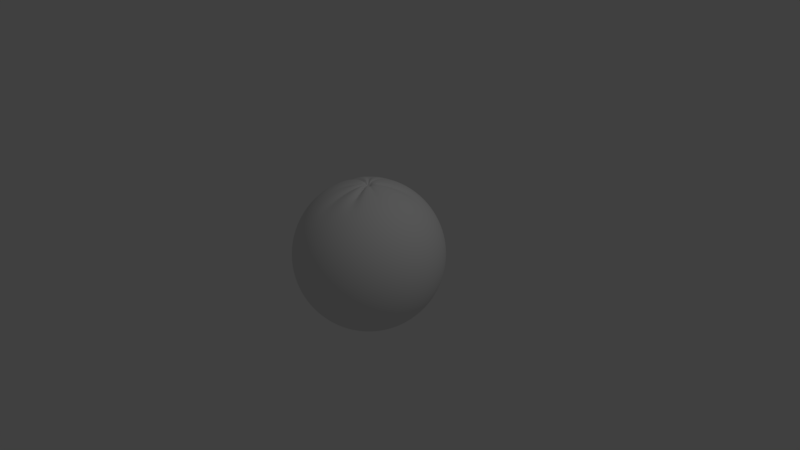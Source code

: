 # Source: Jeruk.blend  (saved by Blender 2.79.0; exported with 4.5.12 LTS)
import bpy
from mathutils import Matrix  # noqa: F401  (used for matrix-valued properties, if any)

bpy.ops.wm.read_factory_settings(use_empty=True)
scene = bpy.context.scene
scene.name = 'Scene'

# ---- collections
col_collection_1 = bpy.data.collections.new('Collection 1'); scene.collection.children.link(col_collection_1)

# ---- materials (node trees are filled in below, after node groups)
mat_material_009 = bpy.data.materials.new('Material.009')
mat_material_009.alpha_threshold = 0.0
mat_material_009.use_transparent_shadow = False
mat_material_009.roughness = 0.5

# ---- material node trees

# ---- world
world_world = bpy.data.worlds.new('World'); scene.world = world_world
world_world.color = (0.05088, 0.05088, 0.05088)
world_world.use_sun_shadow = False
world_world.sun_shadow_jitter_overblur = 0.0
world_world.cycles.sampling_method = 'MANUAL'

# ---- cameras
cam_camera = bpy.data.cameras.new('Camera')
cam_camera.clip_end = 100.0
cam_camera.lens = 35.0
cam_camera.sensor_width = 32.0
cam_camera.sensor_height = 18.0
cam_camera.ortho_scale = 7.314
cam_camera.dof.focus_distance = 0.0
cam_camera.dof.aperture_fstop = 128.0

# ---- lights
light_lamp = bpy.data.lights.new('Lamp', 'POINT')
light_lamp.transmission_factor = 0.0
light_lamp.cutoff_distance = 30.0
light_lamp.energy = 100.0
light_lamp.shadow_buffer_clip_start = 1.001
light_lamp.shadow_soft_size = 0.1
light_lamp.shadow_maximum_resolution = 0.006
light_lamp.use_absolute_resolution = True

# ---- meshes
me_sphere = bpy.data.meshes.new('Sphere')
me_sphere.from_pydata([(0.0, 0.1951, 0.9814), (0.0, 0.3827, 0.9239), (0.0, 0.5556, 0.8315), (0.0, 0.7071, 0.7071), (0.0, 0.8315, 0.5556), (0.0, 0.9239, 0.3827), (0.0, 0.9808, 0.1951), (0.0, 1.0, 7.55e-08), (0.0, 0.9808, -0.1951), (0.0, 0.5556, -0.8315), (0.03806, 0.1913, 0.9814), (0.07466, 0.3753, 0.9239), (0.1084, 0.5449, 0.8315), (0.1379, 0.6935, 0.7071), (0.1622, 0.8155, 0.5556), (0.1802, 0.9061, 0.3827), (0.1913, 0.9619, 0.1951), (0.1951, 0.9808, 7.55e-08), (0.1913, 0.9619, -0.1951), (0.1802, 0.9061, -0.3827), (0.1622, 0.8155, -0.5556), (0.1379, 0.6935, -0.7071), (0.1084, 0.5449, -0.8315), (0.07466, 0.3753, -0.9239), (0.03806, 0.1913, -0.9808), (0.07466, 0.1802, 0.9814), (0.1464, 0.3536, 0.9239), (0.2126, 0.5133, 0.8315), (0.2706, 0.6533, 0.7071), (0.3182, 0.7682, 0.5556), (0.3536, 0.8536, 0.3827), (0.3753, 0.9061, 0.1951), (0.3827, 0.9239, 7.55e-08), (0.3753, 0.9061, -0.1951), (0.3536, 0.8536, -0.3827), (0.3182, 0.7682, -0.5556), (0.2706, 0.6533, -0.7071), (0.2126, 0.5133, -0.8315), (0.1464, 0.3536, -0.9239), (0.07466, 0.1802, -0.9808), (0.1084, 0.1622, 0.9814), (0.2126, 0.3182, 0.9239), (0.3087, 0.4619, 0.8315), (0.3928, 0.5879, 0.7071), (0.4619, 0.6913, 0.5556), (0.5133, 0.7682, 0.3827), (0.5449, 0.8155, 0.1951), (0.5556, 0.8315, 7.55e-08), (0.5449, 0.8155, -0.1951), (0.5133, 0.7682, -0.3827), (0.4619, 0.6913, -0.5556), (0.3928, 0.5879, -0.7071), (0.3087, 0.4619, -0.8315), (0.2126, 0.3182, -0.9239), (0.1084, 0.1622, -0.9808), (0.1379, 0.1379, 0.9584), (0.2706, 0.2706, 0.9009), (0.3928, 0.3928, 0.8085), (0.5, 0.5, 0.7071), (0.5879, 0.5879, 0.5556), (0.6533, 0.6533, 0.3827), (0.6935, 0.6935, 0.1951), (0.7071, 0.7071, 7.55e-08), (0.6935, 0.6935, -0.1951), (0.6533, 0.6533, -0.3827), (0.5879, 0.5879, -0.5556), (0.5, 0.5, -0.7071), (0.3928, 0.3928, -0.8315), (0.2706, 0.2706, -0.9239), (0.1379, 0.1379, -0.9808), (0.1622, 0.1084, 0.9814), (0.3182, 0.2126, 0.9239), (0.4619, 0.3087, 0.8315), (0.5879, 0.3928, 0.7071), (0.6913, 0.4619, 0.5556), (0.7682, 0.5133, 0.3827), (0.8155, 0.5449, 0.1951), (0.8315, 0.5556, 7.55e-08), (0.8155, 0.5449, -0.1951), (0.7682, 0.5133, -0.3827), (0.6913, 0.4619, -0.5556), (0.5879, 0.3928, -0.7071), (0.4619, 0.3087, -0.8315), (0.3182, 0.2126, -0.9239), (0.1622, 0.1084, -0.9808), (0.1802, 0.07466, 0.9814), (0.3536, 0.1464, 0.9239), (0.5133, 0.2126, 0.8315), (0.6533, 0.2706, 0.7071), (0.7682, 0.3182, 0.5556), (0.8536, 0.3536, 0.3827), (0.9061, 0.3753, 0.1951), (0.9239, 0.3827, 7.55e-08), (0.9061, 0.3753, -0.1951), (0.8536, 0.3536, -0.3827), (0.7682, 0.3182, -0.5556), (0.6533, 0.2706, -0.7071), (0.5133, 0.2126, -0.8315), (0.3536, 0.1464, -0.9239), (0.1802, 0.07466, -0.9808), (0.1913, 0.03806, 0.9814), (0.3753, 0.07466, 0.9239), (0.5449, 0.1084, 0.8315), (0.6935, 0.1379, 0.7071), (0.8155, 0.1622, 0.5556), (0.9061, 0.1802, 0.3827), (0.9619, 0.1913, 0.1951), (0.9808, 0.1951, 7.55e-08), (0.9619, 0.1913, -0.1951), (0.9061, 0.1802, -0.3827), (0.8155, 0.1622, -0.5556), (0.6935, 0.1379, -0.7071), (0.5449, 0.1084, -0.8315), (0.3753, 0.07466, -0.9239), (0.1913, 0.03806, -0.9808), (0.1951, -3.266e-07, 0.9814), (0.3827, -3.192e-07, 0.9239), (0.5556, -3.117e-07, 0.8315), (0.7071, -3.192e-07, 0.7071), (0.8315, -3.341e-07, 0.5556), (0.9239, -2.745e-07, 0.3827), (0.9808, -3.937e-07, 0.1951), (1.0, -3.788e-07, 7.55e-08), (0.9808, -3.937e-07, -0.1951), (0.9239, -2.298e-07, -0.3827), (0.8315, -3.341e-07, -0.5556), (0.7071, -3.192e-07, -0.7071), (0.5556, -3.415e-07, -0.8315), (0.3827, -3.043e-07, -0.9239), (0.1951, -3.08e-07, -0.9808), (0.1913, -0.03806, 0.9814), (0.3753, -0.07466, 0.9239), (0.5449, -0.1084, 0.8315), (0.6935, -0.138, 0.7071), (0.8155, -0.1622, 0.5556), (0.9061, -0.1802, 0.3827), (0.9619, -0.1913, 0.1951), (0.9808, -0.1951, 7.55e-08), (0.9619, -0.1913, -0.1951), (0.9061, -0.1802, -0.3827), (0.8155, -0.1622, -0.5556), (0.6935, -0.138, -0.7071), (0.5449, -0.1084, -0.8315), (0.3753, -0.07466, -0.9239), (0.1913, -0.03806, -0.9808), (0.1802, -0.07466, 0.9703), (0.3536, -0.1464, 0.9239), (0.5133, -0.2126, 0.8315), (0.6533, -0.2706, 0.7071), (0.7682, -0.3182, 0.5556), (0.8536, -0.3536, 0.3827), (0.9061, -0.3753, 0.1951), (0.9239, -0.3827, 7.55e-08), (0.9061, -0.3753, -0.1951), (0.8536, -0.3536, -0.3827), (0.7682, -0.3182, -0.5556), (0.6533, -0.2706, -0.7071), (0.5133, -0.2126, -0.8315), (0.3536, -0.1464, -0.9239), (0.1802, -0.07466, -0.9808), (0.1622, -0.1084, 0.9814), (0.3182, -0.2126, 0.9239), (0.4619, -0.3087, 0.8315), (0.5879, -0.3928, 0.7071), (0.6913, -0.4619, 0.5556), (0.7682, -0.5133, 0.3827), (0.8155, -0.5449, 0.1951), (0.8315, -0.5556, 7.55e-08), (0.8155, -0.5449, -0.1951), (0.7682, -0.5133, -0.3827), (0.6913, -0.4619, -0.5556), (0.5879, -0.3928, -0.7071), (0.4619, -0.3087, -0.8315), (0.3182, -0.2126, -0.9239), (0.1622, -0.1084, -0.9808), (0.1379, -0.138, 0.9814), (0.2706, -0.2706, 0.9239), (0.3928, -0.3928, 0.8315), (0.5, -0.5, 0.7071), (0.5879, -0.5879, 0.5556), (0.6533, -0.6533, 0.3827), (0.6935, -0.6935, 0.1951), (0.7071, -0.7071, 7.55e-08), (0.6935, -0.6935, -0.1951), (0.6533, -0.6533, -0.3827), (0.5879, -0.5879, -0.5556), (0.5, -0.5, -0.7071), (0.3928, -0.3928, -0.8315), (0.2706, -0.2706, -0.9239), (0.1379, -0.138, -0.9808), (0.1084, -0.1622, 0.9814), (0.2126, -0.3182, 0.9239), (0.3087, -0.4619, 0.8315), (0.3928, -0.5879, 0.7071), (0.4619, -0.6913, 0.5556), (0.5133, -0.7682, 0.3827), (0.5449, -0.8155, 0.1951), (0.5556, -0.8315, 7.55e-08), (0.5449, -0.8155, -0.1951), (0.5133, -0.7682, -0.3827), (0.4619, -0.6913, -0.5556), (0.3928, -0.5879, -0.7071), (0.3087, -0.4619, -0.8315), (0.2126, -0.3182, -0.9239), (0.1084, -0.1622, -0.9808), (0.0, -3.258e-07, -1.0), (0.07466, -0.1802, 0.9463), (0.1464, -0.3536, 0.8888), (0.2126, -0.5133, 0.8315), (0.2706, -0.6533, 0.7071), (0.3182, -0.7682, 0.5556), (0.3536, -0.8536, 0.3827), (0.3753, -0.9061, 0.1951), (0.3827, -0.9239, 7.55e-08), (0.3753, -0.9061, -0.1951), (0.3536, -0.8536, -0.3827), (0.3182, -0.7682, -0.5556), (0.2706, -0.6533, -0.7071), (0.2126, -0.5133, -0.8315), (0.1464, -0.3536, -0.9239), (0.07466, -0.1802, -0.9808), (0.03806, -0.1913, 0.9814), (0.07466, -0.3753, 0.9239), (0.1084, -0.5449, 0.8315), (0.1379, -0.6935, 0.7071), (0.1622, -0.8155, 0.5556), (0.1802, -0.9061, 0.3827), (0.1913, -0.9619, 0.1951), (0.1951, -0.9808, 7.55e-08), (0.1913, -0.9619, -0.1951), (0.1802, -0.9061, -0.3827), (0.1622, -0.8155, -0.5556), (0.1379, -0.6935, -0.7071), (0.1084, -0.5449, -0.8315), (0.07466, -0.3753, -0.9239), (0.03806, -0.1913, -0.9808), (-7.212e-09, -0.1951, 0.9814), (4.122e-08, -0.3827, 0.9239), (2.632e-08, -0.5556, 0.8315), (-2.584e-08, -0.7071, 0.7071), (-8.544e-08, -0.8315, 0.5556), (6.357e-08, -0.9239, 0.3827), (-8.544e-08, -0.9808, 0.1951), (-1.003e-07, -1.0, 7.55e-08), (-8.544e-08, -0.9808, -0.1951), (6.357e-08, -0.9239, -0.3827), (-8.544e-08, -0.8315, -0.5556), (-2.584e-08, -0.7071, -0.7071), (-1.094e-08, -0.5556, -0.8315), (3.964e-09, -0.3827, -0.9239), (3.964e-09, -0.1951, -0.9808), (-0.03806, -0.1913, 0.9579), (-0.07466, -0.3753, 0.9004), (-0.1084, -0.5449, 0.808), (-0.1379, -0.6935, 0.7071), (-0.1622, -0.8155, 0.5556), (-0.1802, -0.9061, 0.3827), (-0.1913, -0.9619, 0.1951), (-0.1951, -0.9808, 7.55e-08), (-0.1913, -0.9619, -0.1951), (-0.1802, -0.9061, -0.3827), (-0.1622, -0.8155, -0.5556), (-0.1379, -0.6935, -0.7071), (-0.1084, -0.5449, -0.8315), (-0.07466, -0.3753, -0.9239), (-0.03806, -0.1913, -0.9808), (-0.07466, -0.1802, 0.9814), (-0.1464, -0.3536, 0.9239), (-0.2126, -0.5133, 0.8315), (-0.2706, -0.6533, 0.7071), (-0.3182, -0.7682, 0.5556), (-0.3536, -0.8536, 0.3827), (-0.3753, -0.9061, 0.1951), (-0.3827, -0.9239, 7.55e-08), (-0.3753, -0.9061, -0.1951), (-0.3536, -0.8536, -0.3827), (-0.3182, -0.7682, -0.5556), (-0.2706, -0.6533, -0.7071), (-0.2126, -0.5133, -0.8315), (-0.1464, -0.3536, -0.9239), (-0.07466, -0.1802, -0.9808), (-0.1084, -0.1622, 0.9814), (-0.2126, -0.3182, 0.9239), (-0.3087, -0.4619, 0.8315), (-0.3928, -0.5879, 0.7071), (-0.4619, -0.6913, 0.5556), (-0.5133, -0.7682, 0.3827), (-0.5449, -0.8155, 0.1951), (-0.5556, -0.8315, 7.55e-08), (-0.5449, -0.8155, -0.1951), (-0.5133, -0.7682, -0.3827), (-0.4619, -0.6913, -0.5556), (-0.3928, -0.5879, -0.7071), (-0.3087, -0.4619, -0.8315), (-0.2126, -0.3182, -0.9239), (-0.1084, -0.1622, -0.9808), (-0.1379, -0.138, 0.9568), (-0.2706, -0.2706, 0.9239), (-0.3928, -0.3928, 0.8315), (-0.5, -0.5, 0.7071), (-0.5879, -0.5879, 0.5556), (-0.6533, -0.6533, 0.3827), (-0.6935, -0.6935, 0.1951), (-0.7071, -0.7071, 7.55e-08), (-0.6935, -0.6935, -0.1951), (-0.6533, -0.6533, -0.3827), (-0.5879, -0.5879, -0.5556), (-0.5, -0.5, -0.7071), (-0.3928, -0.3928, -0.8315), (-0.2706, -0.2706, -0.9239), (-0.1379, -0.1379, -0.9808), (-0.1622, -0.1084, 0.9814), (-0.3182, -0.2126, 0.9239), (-0.4619, -0.3087, 0.8315), (-0.5879, -0.3928, 0.7071), (-0.6913, -0.4619, 0.5556), (-0.7682, -0.5133, 0.3827), (-0.8155, -0.5449, 0.1951), (-0.8315, -0.5556, 7.55e-08), (-0.8155, -0.5449, -0.1951), (-0.7682, -0.5133, -0.3827), (-0.6913, -0.4619, -0.5556), (-0.5879, -0.3928, -0.7071), (-0.4619, -0.3087, -0.8315), (-0.3182, -0.2126, -0.9239), (-0.1622, -0.1084, -0.9808), (-0.1802, -0.07466, 0.9814), (-0.3536, -0.1464, 0.9239), (-0.5133, -0.2126, 0.8315), (-0.6533, -0.2706, 0.7071), (-0.7682, -0.3182, 0.5556), (-0.8536, -0.3536, 0.3827), (-0.9061, -0.3753, 0.1951), (-0.9239, -0.3827, 7.55e-08), (-0.9061, -0.3753, -0.1951), (-0.8536, -0.3536, -0.3827), (-0.7682, -0.3182, -0.5556), (-0.6533, -0.2706, -0.7071), (-0.5133, -0.2126, -0.8315), (-0.3536, -0.1464, -0.9239), (-0.1802, -0.07466, -0.9808), (-0.1913, -0.03806, 0.9814), (-0.3753, -0.07466, 0.9239), (-0.5449, -0.1084, 0.8315), (-0.6935, -0.1379, 0.7071), (-0.8155, -0.1622, 0.5556), (-0.9061, -0.1802, 0.3827), (-0.9619, -0.1913, 0.1951), (-0.9808, -0.1951, 7.55e-08), (-0.9619, -0.1913, -0.1951), (-0.9061, -0.1802, -0.3827), (-0.8155, -0.1622, -0.5556), (-0.6935, -0.1379, -0.7071), (-0.5449, -0.1084, -0.8315), (-0.3753, -0.07466, -0.9239), (-0.1913, -0.03806, -0.9808), (-0.1951, -3.117e-07, 0.9814), (-0.3827, -2.819e-07, 0.9239), (-0.5556, -2.819e-07, 0.8315), (-0.7071, -1.851e-07, 0.7071), (-0.8315, -1.404e-07, 0.5556), (-0.9239, -3.192e-07, 0.3827), (-0.9808, -9.567e-08, 0.1951), (-1.0, -1.404e-07, 7.55e-08), (-0.9808, -9.567e-08, -0.1951), (-0.9239, -3.192e-07, -0.3827), (-0.8315, -1.404e-07, -0.5556), (-0.7071, -1.851e-07, -0.7071), (-0.5556, -2.596e-07, -0.8315), (-0.3827, -2.521e-07, -0.9239), (-0.1951, -3.155e-07, -0.9808), (-0.1913, 0.03806, 0.9591), (-0.3753, 0.07466, 0.9016), (-0.5449, 0.1084, 0.8092), (-0.6935, 0.1379, 0.7071), (-0.8155, 0.1622, 0.5556), (-0.9061, 0.1802, 0.3827), (-0.9619, 0.1913, 0.1951), (-0.9808, 0.1951, 7.55e-08), (-0.9619, 0.1913, -0.1951), (-0.9061, 0.1802, -0.3827), (-0.8155, 0.1622, -0.5556), (-0.6935, 0.1379, -0.7071), (-0.5449, 0.1084, -0.8315), (-0.3753, 0.07466, -0.9239), (-0.1913, 0.03806, -0.9808), (-0.1802, 0.07466, 0.9814), (-0.3536, 0.1464, 0.9239), (-0.5133, 0.2126, 0.8315), (-0.6533, 0.2706, 0.7071), (-0.7682, 0.3182, 0.5556), (-0.8536, 0.3536, 0.3827), (-0.9061, 0.3753, 0.1951), (-0.9239, 0.3827, 7.55e-08), (-0.9061, 0.3753, -0.1951), (-0.8536, 0.3536, -0.3827), (-0.7682, 0.3182, -0.5556), (-0.6533, 0.2706, -0.7071), (-0.5133, 0.2126, -0.8315), (-0.3536, 0.1464, -0.9239), (-0.1802, 0.07466, -0.9808), (-0.1622, 0.1084, 0.9814), (-0.3182, 0.2126, 0.9239), (-0.4619, 0.3087, 0.8315), (-0.5879, 0.3928, 0.7071), (-0.6913, 0.4619, 0.5556), (-0.7682, 0.5133, 0.3827), (-0.8155, 0.5449, 0.1951), (-0.8315, 0.5556, 7.55e-08), (-0.8155, 0.5449, -0.1951), (-0.7682, 0.5133, -0.3827), (-0.6913, 0.4619, -0.5556), (-0.5879, 0.3928, -0.7071), (-0.4619, 0.3087, -0.8315), (-0.3182, 0.2126, -0.9239), (-0.1622, 0.1084, -0.9808), (-0.1379, 0.1379, 0.9583), (-0.2706, 0.2706, 0.9239), (-0.3928, 0.3928, 0.8315), (-0.5, 0.5, 0.7071), (-0.5879, 0.5879, 0.5556), (-0.6533, 0.6533, 0.3827), (-0.6935, 0.6935, 0.1951), (-0.7071, 0.7071, 7.55e-08), (-0.6935, 0.6935, -0.1951), (-0.6533, 0.6533, -0.3827), (-0.5879, 0.5879, -0.5556), (-0.5, 0.5, -0.7071), (-0.3928, 0.3928, -0.8315), (-0.2706, 0.2706, -0.9239), (-0.1379, 0.1379, -0.9808), (-0.1084, 0.1622, 0.9814), (-0.2126, 0.3182, 0.9239), (-0.3087, 0.4619, 0.8315), (-0.3928, 0.5879, 0.7071), (-0.4619, 0.6913, 0.5556), (-0.5133, 0.7682, 0.3827), (-0.5449, 0.8155, 0.1951), (-0.5556, 0.8315, 7.55e-08), (-0.5449, 0.8155, -0.1951), (-0.5133, 0.7682, -0.3827), (-0.4619, 0.6913, -0.5556), (-0.3928, 0.5879, -0.7071), (-0.3087, 0.4619, -0.8315), (-0.2126, 0.3182, -0.9239), (-0.1084, 0.1622, -0.9808), (-0.07466, 0.1802, 0.9814), (-0.1464, 0.3536, 0.9239), (-0.2126, 0.5133, 0.8315), (-0.2706, 0.6533, 0.7071), (-0.3182, 0.7682, 0.5556), (-0.3536, 0.8536, 0.3827), (-0.3753, 0.9061, 0.1951), (-0.3827, 0.9239, 7.55e-08), (-0.3753, 0.9061, -0.1951), (-0.3536, 0.8536, -0.3827), (-0.3182, 0.7682, -0.5556), (-0.2706, 0.6533, -0.7071), (-0.2126, 0.5133, -0.8315), (-0.1464, 0.3536, -0.9239), (-0.07466, 0.1802, -0.9808), (-0.03806, 0.1913, 0.9748), (-0.07466, 0.3753, 0.9173), (-0.1084, 0.5449, 0.8315), (-0.1379, 0.6935, 0.7071), (-0.1622, 0.8155, 0.5556), (-0.1802, 0.9061, 0.3827), (-0.1913, 0.9619, 0.1951), (-0.1951, 0.9808, 7.55e-08), (-0.1913, 0.9619, -0.1951), (-0.1802, 0.9061, -0.3827), (-0.1622, 0.8155, -0.5556), (-0.1379, 0.6935, -0.7071), (-0.1084, 0.5449, -0.8315), (-0.07466, 0.3753, -0.9239), (-0.03806, 0.1913, -0.9808), (6.357e-08, 0.9239, -0.3827), (2.722e-07, 0.8315, -0.5556), (1.53e-07, 0.7071, -0.7071), (7.847e-08, 0.3827, -0.9239), (1.514e-08, 0.1951, -0.9808), (2.789e-08, 0.04666, 0.9961), (0.009104, 0.04577, 0.9961), (0.01786, 0.04311, 0.9961), (0.02593, 0.0388, 0.9961), (0.033, 0.033, 0.9731), (0.0388, 0.02592, 0.9961), (0.04311, 0.01786, 0.9961), (0.04577, 0.009103, 0.9961), (0.04666, -3.183e-07, 0.9961), (0.04577, -0.009104, 0.9961), (0.04311, -0.01786, 0.9851), (0.0388, -0.02593, 0.9961), (0.033, -0.033, 0.9961), (0.02593, -0.0388, 0.9961), (0.01786, -0.04311, 0.9611), (0.009104, -0.04577, 0.9961), (2.616e-08, -0.04666, 0.9961), (-0.009104, -0.04577, 0.9726), (-0.01786, -0.04311, 0.9961), (-0.02593, -0.0388, 0.9961), (-0.033, -0.033, 0.9716), (-0.0388, -0.02593, 0.9961), (-0.04311, -0.01786, 0.9961), (-0.04577, -0.009104, 0.9961), (-0.04666, -3.148e-07, 0.9961), (-0.04577, 0.009103, 0.9738), (-0.04311, 0.01786, 0.9961), (-0.0388, 0.02592, 0.9961), (-0.033, 0.033, 0.973), (-0.02593, 0.0388, 0.9961), (-0.01786, 0.04311, 0.9961), (-0.009104, 0.04577, 0.9854), (2.991e-08, 0.02755, 0.9196), (0.005374, 0.02702, 0.9196), (0.01054, 0.02545, 0.9196), (0.0153, 0.0229, 0.9196), (0.01948, 0.01948, 0.9196), (0.0229, 0.0153, 0.9196), (0.02545, 0.01054, 0.9196), (0.02702, 0.005374, 0.9196), (0.02755, -3.195e-07, 0.9196), (0.02702, -0.005374, 0.9196), (0.02545, -0.01054, 0.9196), (0.0229, -0.0153, 0.9196), (0.01948, -0.01948, 0.9196), (0.0153, -0.0229, 0.9196), (0.01054, -0.02545, 0.9196), (0.005374, -0.02702, 0.9196), (2.889e-08, -0.02755, 0.9196), (-0.005374, -0.02702, 0.9196), (-0.01054, -0.02545, 0.9196), (-0.0153, -0.0229, 0.9196), (-2.622e-09, -3.519e-07, 0.9196), (-0.01948, -0.01948, 0.9196), (-0.0229, -0.0153, 0.9196), (-0.02545, -0.01054, 0.9196), (-0.02702, -0.005374, 0.9196), (-0.02755, -3.174e-07, 0.9196), (-0.02702, 0.005374, 0.9196), (-0.02545, 0.01054, 0.9196), (-0.0229, 0.0153, 0.9196), (-0.01948, 0.01948, 0.9196), (-0.0153, 0.0229, 0.9196), (-0.01054, 0.02545, 0.9196), (-0.005374, 0.02702, 0.9196)], [], [(476, 8, 18, 19), (2, 1, 11, 12), (477, 476, 19, 20), (3, 2, 12, 13), (478, 477, 20, 21), (4, 3, 13, 14), (9, 478, 21, 22), (5, 4, 14, 15), (479, 9, 22, 23), (6, 5, 15, 16), (480, 479, 23, 24), (7, 6, 16, 17), (461, 446, 511, 512), (205, 480, 24), (8, 7, 17, 18), (1, 0, 10, 11), (18, 17, 32, 33), (11, 10, 25, 26), (19, 18, 33, 34), (12, 11, 26, 27), (20, 19, 34, 35), (13, 12, 27, 28), (21, 20, 35, 36), (14, 13, 28, 29), (22, 21, 36, 37), (15, 14, 29, 30), (23, 22, 37, 38), (16, 15, 30, 31), (24, 23, 38, 39), (17, 16, 31, 32), (100, 85, 487, 488), (205, 24, 39), (37, 36, 51, 52), (30, 29, 44, 45), (38, 37, 52, 53), (31, 30, 45, 46), (39, 38, 53, 54), (32, 31, 46, 47), (25, 10, 482, 483), (205, 39, 54), (33, 32, 47, 48), (26, 25, 40, 41), (34, 33, 48, 49), (27, 26, 41, 42), (35, 34, 49, 50), (28, 27, 42, 43), (36, 35, 50, 51), (29, 28, 43, 44), (41, 40, 55, 56), (49, 48, 63, 64), (42, 41, 56, 57), (50, 49, 64, 65), (43, 42, 57, 58), (51, 50, 65, 66), (44, 43, 58, 59), (52, 51, 66, 67), (45, 44, 59, 60), (53, 52, 67, 68), (46, 45, 60, 61), (54, 53, 68, 69), (47, 46, 61, 62), (311, 296, 501, 502), (205, 54, 69), (48, 47, 62, 63), (60, 59, 74, 75), (68, 67, 82, 83), (61, 60, 75, 76), (69, 68, 83, 84), (62, 61, 76, 77), (266, 251, 498, 499), (205, 69, 84), (63, 62, 77, 78), (56, 55, 70, 71), (64, 63, 78, 79), (57, 56, 71, 72), (65, 64, 79, 80), (58, 57, 72, 73), (66, 65, 80, 81), (59, 58, 73, 74), (67, 66, 81, 82), (79, 78, 93, 94), (72, 71, 86, 87), (80, 79, 94, 95), (73, 72, 87, 88), (81, 80, 95, 96), (74, 73, 88, 89), (82, 81, 96, 97), (75, 74, 89, 90), (83, 82, 97, 98), (76, 75, 90, 91), (84, 83, 98, 99), (77, 76, 91, 92), (145, 130, 490, 491), (205, 84, 99), (78, 77, 92, 93), (71, 70, 85, 86), (98, 97, 112, 113), (91, 90, 105, 106), (99, 98, 113, 114), (92, 91, 106, 107), (431, 416, 509, 510), (205, 99, 114), (93, 92, 107, 108), (86, 85, 100, 101), (94, 93, 108, 109), (87, 86, 101, 102), (95, 94, 109, 110), (88, 87, 102, 103), (96, 95, 110, 111), (89, 88, 103, 104), (97, 96, 111, 112), (90, 89, 104, 105), (110, 109, 124, 125), (103, 102, 117, 118), (111, 110, 125, 126), (104, 103, 118, 119), (112, 111, 126, 127), (105, 104, 119, 120), (113, 112, 127, 128), (106, 105, 120, 121), (114, 113, 128, 129), (107, 106, 121, 122), (70, 55, 485, 486), (205, 114, 129), (108, 107, 122, 123), (101, 100, 115, 116), (109, 108, 123, 124), (102, 101, 116, 117), (129, 128, 143, 144), (122, 121, 136, 137), (236, 221, 496, 497), (205, 129, 144), (123, 122, 137, 138), (116, 115, 130, 131), (124, 123, 138, 139), (117, 116, 131, 132), (125, 124, 139, 140), (118, 117, 132, 133), (126, 125, 140, 141), (119, 118, 133, 134), (127, 126, 141, 142), (120, 119, 134, 135), (128, 127, 142, 143), (121, 120, 135, 136), (133, 132, 147, 148), (141, 140, 155, 156), (134, 133, 148, 149), (142, 141, 156, 157), (135, 134, 149, 150), (143, 142, 157, 158), (136, 135, 150, 151), (144, 143, 158, 159), (137, 136, 151, 152), (356, 341, 504, 505), (205, 144, 159), (138, 137, 152, 153), (131, 130, 145, 146), (139, 138, 153, 154), (132, 131, 146, 147), (140, 139, 154, 155), (152, 151, 166, 167), (10, 0, 481, 482), (205, 159, 174), (153, 152, 167, 168), (146, 145, 160, 161), (154, 153, 168, 169), (147, 146, 161, 162), (155, 154, 169, 170), (148, 147, 162, 163), (156, 155, 170, 171), (149, 148, 163, 164), (157, 156, 171, 172), (150, 149, 164, 165), (158, 157, 172, 173), (151, 150, 165, 166), (159, 158, 173, 174), (171, 170, 185, 186), (164, 163, 178, 179), (172, 171, 186, 187), (165, 164, 179, 180), (173, 172, 187, 188), (166, 165, 180, 181), (174, 173, 188, 189), (167, 166, 181, 182), (115, 100, 488, 489), (205, 174, 189), (168, 167, 182, 183), (161, 160, 175, 176), (169, 168, 183, 184), (162, 161, 176, 177), (170, 169, 184, 185), (163, 162, 177, 178), (190, 175, 493, 494), (205, 189, 204), (183, 182, 197, 198), (176, 175, 190, 191), (184, 183, 198, 199), (177, 176, 191, 192), (185, 184, 199, 200), (178, 177, 192, 193), (186, 185, 200, 201), (179, 178, 193, 194), (187, 186, 201, 202), (180, 179, 194, 195), (188, 187, 202, 203), (181, 180, 195, 196), (189, 188, 203, 204), (182, 181, 196, 197), (194, 193, 209, 210), (202, 201, 217, 218), (195, 194, 210, 211), (203, 202, 218, 219), (196, 195, 211, 212), (204, 203, 219, 220), (197, 196, 212, 213), (401, 386, 507, 508), (205, 204, 220), (198, 197, 213, 214), (191, 190, 206, 207), (199, 198, 214, 215), (192, 191, 207, 208), (200, 199, 215, 216), (193, 192, 208, 209), (201, 200, 216, 217), (214, 213, 228, 229), (207, 206, 221, 222), (215, 214, 229, 230), (208, 207, 222, 223), (216, 215, 230, 231), (209, 208, 223, 224), (217, 216, 231, 232), (210, 209, 224, 225), (218, 217, 232, 233), (211, 210, 225, 226), (219, 218, 233, 234), (212, 211, 226, 227), (220, 219, 234, 235), (213, 212, 227, 228), (281, 266, 499, 500), (205, 220, 235), (233, 232, 247, 248), (226, 225, 240, 241), (234, 233, 248, 249), (227, 226, 241, 242), (235, 234, 249, 250), (228, 227, 242, 243), (446, 431, 510, 511), (205, 235, 250), (229, 228, 243, 244), (222, 221, 236, 237), (230, 229, 244, 245), (223, 222, 237, 238), (231, 230, 245, 246), (224, 223, 238, 239), (232, 231, 246, 247), (225, 224, 239, 240), (245, 244, 259, 260), (238, 237, 252, 253), (246, 245, 260, 261), (239, 238, 253, 254), (247, 246, 261, 262), (240, 239, 254, 255), (248, 247, 262, 263), (241, 240, 255, 256), (249, 248, 263, 264), (242, 241, 256, 257), (250, 249, 264, 265), (243, 242, 257, 258), (40, 25, 483, 484), (205, 250, 265), (244, 243, 258, 259), (237, 236, 251, 252), (264, 263, 278, 279), (257, 256, 271, 272), (265, 264, 279, 280), (258, 257, 272, 273), (326, 311, 502, 503), (205, 265, 280), (259, 258, 273, 274), (252, 251, 266, 267), (260, 259, 274, 275), (253, 252, 267, 268), (261, 260, 275, 276), (254, 253, 268, 269), (262, 261, 276, 277), (255, 254, 269, 270), (263, 262, 277, 278), (256, 255, 270, 271), (268, 267, 282, 283), (276, 275, 290, 291), (269, 268, 283, 284), (277, 276, 291, 292), (270, 269, 284, 285), (278, 277, 292, 293), (271, 270, 285, 286), (279, 278, 293, 294), (272, 271, 286, 287), (280, 279, 294, 295), (273, 272, 287, 288), (206, 190, 494, 495), (205, 280, 295), (274, 273, 288, 289), (267, 266, 281, 282), (275, 274, 289, 290), (287, 286, 301, 302), (295, 294, 309, 310), (288, 287, 302, 303), (85, 70, 486, 487), (205, 295, 310), (289, 288, 303, 304), (282, 281, 296, 297), (290, 289, 304, 305), (283, 282, 297, 298), (291, 290, 305, 306), (284, 283, 298, 299), (292, 291, 306, 307), (285, 284, 299, 300), (293, 292, 307, 308), (286, 285, 300, 301), (294, 293, 308, 309), (306, 305, 320, 321), (299, 298, 313, 314), (307, 306, 321, 322), (300, 299, 314, 315), (308, 307, 322, 323), (301, 300, 315, 316), (309, 308, 323, 324), (302, 301, 316, 317), (310, 309, 324, 325), (303, 302, 317, 318), (371, 356, 505, 506), (205, 310, 325), (304, 303, 318, 319), (297, 296, 311, 312), (305, 304, 319, 320), (298, 297, 312, 313), (325, 324, 339, 340), (318, 317, 332, 333), (160, 145, 491, 492), (205, 325, 340), (319, 318, 333, 334), (312, 311, 326, 327), (320, 319, 334, 335), (313, 312, 327, 328), (321, 320, 335, 336), (314, 313, 328, 329), (322, 321, 336, 337), (315, 314, 329, 330), (323, 322, 337, 338), (316, 315, 330, 331), (324, 323, 338, 339), (317, 316, 331, 332), (329, 328, 343, 344), (337, 336, 351, 352), (330, 329, 344, 345), (338, 337, 352, 353), (331, 330, 345, 346), (339, 338, 353, 354), (332, 331, 346, 347), (340, 339, 354, 355), (333, 332, 347, 348), (251, 236, 497, 498), (205, 340, 355), (334, 333, 348, 349), (327, 326, 341, 342), (335, 334, 349, 350), (328, 327, 342, 343), (336, 335, 350, 351), (348, 347, 362, 363), (416, 401, 508, 509), (205, 355, 370), (349, 348, 363, 364), (342, 341, 356, 357), (350, 349, 364, 365), (343, 342, 357, 358), (351, 350, 365, 366), (344, 343, 358, 359), (352, 351, 366, 367), (345, 344, 359, 360), (353, 352, 367, 368), (346, 345, 360, 361), (354, 353, 368, 369), (347, 346, 361, 362), (355, 354, 369, 370), (367, 366, 381, 382), (360, 359, 374, 375), (368, 367, 382, 383), (361, 360, 375, 376), (369, 368, 383, 384), (362, 361, 376, 377), (370, 369, 384, 385), (363, 362, 377, 378), (296, 281, 500, 501), (205, 370, 385), (364, 363, 378, 379), (357, 356, 371, 372), (365, 364, 379, 380), (358, 357, 372, 373), (366, 365, 380, 381), (359, 358, 373, 374), (205, 385, 400), (379, 378, 393, 394), (372, 371, 386, 387), (380, 379, 394, 395), (373, 372, 387, 388), (381, 380, 395, 396), (374, 373, 388, 389), (382, 381, 396, 397), (375, 374, 389, 390), (383, 382, 397, 398), (376, 375, 390, 391), (384, 383, 398, 399), (377, 376, 391, 392), (385, 384, 399, 400), (378, 377, 392, 393), (130, 115, 489, 490), (398, 397, 412, 413), (391, 390, 405, 406), (399, 398, 413, 414), (392, 391, 406, 407), (400, 399, 414, 415), (393, 392, 407, 408), (0, 461, 512, 481), (205, 400, 415), (394, 393, 408, 409), (387, 386, 401, 402), (395, 394, 409, 410), (388, 387, 402, 403), (396, 395, 410, 411), (389, 388, 403, 404), (397, 396, 411, 412), (390, 389, 404, 405), (402, 401, 416, 417), (410, 409, 424, 425), (403, 402, 417, 418), (411, 410, 425, 426), (404, 403, 418, 419), (412, 411, 426, 427), (405, 404, 419, 420), (413, 412, 427, 428), (406, 405, 420, 421), (414, 413, 428, 429), (407, 406, 421, 422), (415, 414, 429, 430), (408, 407, 422, 423), (221, 206, 495, 496), (205, 415, 430), (409, 408, 423, 424), (421, 420, 435, 436), (429, 428, 443, 444), (422, 421, 436, 437), (430, 429, 444, 445), (423, 422, 437, 438), (341, 326, 503, 504), (205, 430, 445), (424, 423, 438, 439), (417, 416, 431, 432), (425, 424, 439, 440), (418, 417, 432, 433), (426, 425, 440, 441), (419, 418, 433, 434), (427, 426, 441, 442), (420, 419, 434, 435), (428, 427, 442, 443), (440, 439, 454, 455), (433, 432, 447, 448), (441, 440, 455, 456), (434, 433, 448, 449), (442, 441, 456, 457), (435, 434, 449, 450), (443, 442, 457, 458), (436, 435, 450, 451), (444, 443, 458, 459), (437, 436, 451, 452), (445, 444, 459, 460), (438, 437, 452, 453), (55, 40, 484, 485), (205, 445, 460), (439, 438, 453, 454), (432, 431, 446, 447), (459, 458, 473, 474), (452, 451, 466, 467), (460, 459, 474, 475), (453, 452, 467, 468), (386, 371, 506, 507), (205, 460, 475), (454, 453, 468, 469), (447, 446, 461, 462), (455, 454, 469, 470), (448, 447, 462, 463), (456, 455, 470, 471), (449, 448, 463, 464), (457, 456, 471, 472), (450, 449, 464, 465), (458, 457, 472, 473), (451, 450, 465, 466), (463, 462, 1, 2), (471, 470, 476, 477), (464, 463, 2, 3), (472, 471, 477, 478), (465, 464, 3, 4), (473, 472, 478, 9), (466, 465, 4, 5), (474, 473, 9, 479), (467, 466, 5, 6), (475, 474, 479, 480), (468, 467, 6, 7), (175, 160, 492, 493), (205, 475, 480), (469, 468, 7, 8), (462, 461, 0, 1), (470, 469, 8, 476), (512, 511, 544, 545), (486, 485, 517, 518), (499, 498, 530, 531), (511, 510, 543, 544), (485, 484, 516, 517), (498, 497, 529, 530), (510, 509, 542, 543), (484, 483, 515, 516), (497, 496, 528, 529), (509, 508, 541, 542), (483, 482, 514, 515), (496, 495, 527, 528), (508, 507, 540, 541), (482, 481, 513, 514), (495, 494, 526, 527), (507, 506, 539, 540), (494, 493, 525, 526), (506, 505, 538, 539), (493, 492, 524, 525), (505, 504, 537, 538), (492, 491, 523, 524), (504, 503, 536, 537), (481, 512, 545, 513), (491, 490, 522, 523), (503, 502, 535, 536), (490, 489, 521, 522), (502, 501, 534, 535), (489, 488, 520, 521), (501, 500, 532, 534), (488, 487, 519, 520), (487, 486, 518, 519), (500, 499, 531, 532), (513, 533, 514), (514, 533, 515), (515, 533, 516), (516, 533, 517), (517, 533, 518), (518, 533, 519), (519, 533, 520), (520, 533, 521), (521, 533, 522), (522, 533, 523), (523, 533, 524), (524, 533, 525), (525, 533, 526), (526, 533, 527), (527, 533, 528), (528, 533, 529), (529, 533, 530), (530, 533, 531), (531, 533, 532), (532, 533, 534), (534, 533, 535), (535, 533, 536), (536, 533, 537), (537, 533, 538), (538, 533, 539), (539, 533, 540), (540, 533, 541), (541, 533, 542), (542, 533, 543), (543, 533, 544), (544, 533, 545), (545, 533, 513)])
me_sphere.polygons.foreach_set('use_smooth', [True] * 576)
_k = {(55, 56): 1.0, (56, 57): 1.0, (206, 207): 1.0, (251, 252): 1.0, (252, 253): 1.0, (371, 372): 1.0, (372, 373): 1.0, (461, 462): 1.0, (145, 491): 1.0, (251, 498): 1.0, (416, 509): 1.0, (296, 501): 1.0, (461, 512): 1.0, (206, 495): 1.0, (55, 485): 1.0, (371, 506): 1.0}
me_sphere.attributes.new('crease_edge', 'FLOAT', 'EDGE').data.foreach_set('value', [_k.get((min(e.vertices), max(e.vertices)), 0.0) for e in me_sphere.edges])
_uv = me_sphere.uv_layers.new(name='UVMap')
_uv.uv.foreach_set('vector', [0.2378, 0.3405, 0.243, 0.3163, 0.2666, 0.3215, 0.2605, 0.3458, 0.2755, 0.1592, 0.2824, 0.124, 0.297, 0.1262, 0.2937, 0.1621, 0.2325, 0.3654, 0.2378, 0.3405, 0.2605, 0.3458, 0.2537, 0.3707, 0.2693, 0.1899, 0.2755, 0.1592, 0.2937, 0.1621, 0.29, 0.1934, 0.2268, 0.3917, 0.2325, 0.3654, 0.2537, 0.3707, 0.2459, 0.3967, 0.2636, 0.2178, 0.2693, 0.1899, 0.29, 0.1934, 0.286, 0.2218, 0.2207, 0.4199, 0.2268, 0.3917, 0.2459, 0.3967, 0.2368, 0.4244, 0.2582, 0.2437, 0.2636, 0.2178, 0.286, 0.2218, 0.2817, 0.2481, 0.2137, 0.4507, 0.2207, 0.4199, 0.2368, 0.4244, 0.2258, 0.4545, 0.2531, 0.2684, 0.2582, 0.2437, 0.2817, 0.2481, 0.2771, 0.2732, 0.2056, 0.4851, 0.2137, 0.4507, 0.2258, 0.4545, 0.2124, 0.4874, 0.2481, 0.2924, 0.2531, 0.2684, 0.2771, 0.2732, 0.272, 0.2975, 0.2817, 0.07873, 0.2737, 0.07514, 0.291, 0.03555, 0.2964, 0.03417, 0.1959, 0.5234, 0.2056, 0.4851, 0.2124, 0.4874, 0.243, 0.3163, 0.2481, 0.2924, 0.272, 0.2975, 0.2666, 0.3215, 0.2824, 0.124, 0.2901, 0.08078, 0.2996, 0.08218, 0.297, 0.1262, 0.2666, 0.3215, 0.272, 0.2975, 0.2965, 0.3027, 0.2905, 0.3275, 0.297, 0.1262, 0.2996, 0.08218, 0.3092, 0.08222, 0.3119, 0.1268, 0.2605, 0.3458, 0.2666, 0.3215, 0.2905, 0.3275, 0.2833, 0.3523, 0.2937, 0.1621, 0.297, 0.1262, 0.3119, 0.1268, 0.3122, 0.1633, 0.2537, 0.3707, 0.2605, 0.3458, 0.2833, 0.3523, 0.2749, 0.3775, 0.29, 0.1934, 0.2937, 0.1621, 0.3122, 0.1633, 0.3112, 0.1954, 0.2459, 0.3967, 0.2537, 0.3707, 0.2749, 0.3775, 0.2648, 0.4036, 0.286, 0.2218, 0.29, 0.1934, 0.3112, 0.1954, 0.3089, 0.2246, 0.2368, 0.4244, 0.2459, 0.3967, 0.2648, 0.4036, 0.2525, 0.431, 0.2817, 0.2481, 0.286, 0.2218, 0.3089, 0.2246, 0.3057, 0.2518, 0.2258, 0.4545, 0.2368, 0.4244, 0.2525, 0.431, 0.2375, 0.4599, 0.2771, 0.2732, 0.2817, 0.2481, 0.3057, 0.2518, 0.3016, 0.2777, 0.2124, 0.4874, 0.2258, 0.4545, 0.2375, 0.4599, 0.2188, 0.4908, 0.272, 0.2975, 0.2771, 0.2732, 0.3016, 0.2777, 0.2965, 0.3027, 0.3558, 0.06538, 0.3475, 0.07112, 0.3261, 0.03242, 0.3287, 0.03082, 0.1959, 0.5234, 0.2124, 0.4874, 0.2188, 0.4908, 0.2525, 0.431, 0.2648, 0.4036, 0.2836, 0.4125, 0.2679, 0.4395, 0.3057, 0.2518, 0.3089, 0.2246, 0.3328, 0.2263, 0.3307, 0.2548, 0.2375, 0.4599, 0.2525, 0.431, 0.2679, 0.4395, 0.2485, 0.4672, 0.3016, 0.2777, 0.3057, 0.2518, 0.3307, 0.2548, 0.3271, 0.282, 0.2188, 0.4908, 0.2375, 0.4599, 0.2485, 0.4672, 0.2246, 0.4953, 0.2965, 0.3027, 0.3016, 0.2777, 0.3271, 0.282, 0.322, 0.3084, 0.3092, 0.08222, 0.2996, 0.08218, 0.3036, 0.03777, 0.3068, 0.03781, 0.1959, 0.5234, 0.2188, 0.4908, 0.2246, 0.4953, 0.2905, 0.3275, 0.2965, 0.3027, 0.322, 0.3084, 0.3153, 0.3343, 0.3119, 0.1268, 0.3092, 0.08222, 0.3197, 0.08096, 0.3269, 0.1257, 0.2833, 0.3523, 0.2905, 0.3275, 0.3153, 0.3343, 0.3068, 0.3601, 0.3122, 0.1633, 0.3119, 0.1268, 0.3269, 0.1257, 0.3312, 0.1627, 0.2749, 0.3775, 0.2833, 0.3523, 0.3068, 0.3601, 0.2964, 0.3861, 0.3112, 0.1954, 0.3122, 0.1633, 0.3312, 0.1627, 0.3332, 0.1958, 0.2648, 0.4036, 0.2749, 0.3775, 0.2964, 0.3861, 0.2836, 0.4125, 0.3089, 0.2246, 0.3112, 0.1954, 0.3332, 0.1958, 0.3328, 0.2263, 0.3269, 0.1257, 0.3197, 0.08096, 0.3295, 0.07972, 0.3428, 0.1242, 0.3068, 0.3601, 0.3153, 0.3343, 0.3414, 0.3422, 0.3314, 0.3696, 0.3312, 0.1627, 0.3269, 0.1257, 0.3428, 0.1242, 0.3513, 0.1624, 0.2964, 0.3861, 0.3068, 0.3601, 0.3314, 0.3696, 0.3186, 0.3967, 0.3332, 0.1958, 0.3312, 0.1627, 0.3513, 0.1624, 0.3558, 0.1946, 0.2836, 0.4125, 0.2964, 0.3861, 0.3186, 0.3967, 0.3025, 0.4237, 0.3328, 0.2263, 0.3332, 0.1958, 0.3558, 0.1946, 0.3578, 0.2265, 0.2679, 0.4395, 0.2836, 0.4125, 0.3025, 0.4237, 0.2828, 0.4504, 0.3307, 0.2548, 0.3328, 0.2263, 0.3578, 0.2265, 0.3573, 0.2569, 0.2485, 0.4672, 0.2679, 0.4395, 0.2828, 0.4504, 0.2587, 0.4764, 0.3271, 0.282, 0.3307, 0.2548, 0.3573, 0.2569, 0.3543, 0.2861, 0.2246, 0.4953, 0.2485, 0.4672, 0.2587, 0.4764, 0.2296, 0.5009, 0.322, 0.3084, 0.3271, 0.282, 0.3543, 0.2861, 0.349, 0.3144, 0.7148, 0.4666, 0.7225, 0.4606, 0.7464, 0.5018, 0.7374, 0.5004, 0.1959, 0.5234, 0.2246, 0.4953, 0.2296, 0.5009, 0.3153, 0.3343, 0.322, 0.3084, 0.349, 0.3144, 0.3414, 0.3422, 0.3573, 0.2569, 0.3578, 0.2265, 0.3847, 0.2251, 0.386, 0.258, 0.2587, 0.4764, 0.2828, 0.4504, 0.2971, 0.4639, 0.2678, 0.4874, 0.3543, 0.2861, 0.3573, 0.2569, 0.386, 0.258, 0.3838, 0.2899, 0.2296, 0.5009, 0.2587, 0.4764, 0.2678, 0.4874, 0.2337, 0.5074, 0.349, 0.3144, 0.3543, 0.2861, 0.3838, 0.2899, 0.3784, 0.321, 0.7419, 0.454, 0.7514, 0.4509, 0.7586, 0.4955, 0.7509, 0.4906, 0.1959, 0.5234, 0.2296, 0.5009, 0.2337, 0.5074, 0.3414, 0.3422, 0.349, 0.3144, 0.3784, 0.321, 0.3697, 0.3515, 0.3428, 0.1242, 0.3295, 0.07972, 0.3384, 0.07549, 0.3578, 0.1175, 0.3314, 0.3696, 0.3414, 0.3422, 0.3697, 0.3515, 0.3575, 0.3812, 0.3513, 0.1624, 0.3428, 0.1242, 0.3578, 0.1175, 0.3711, 0.1553, 0.3186, 0.3967, 0.3314, 0.3696, 0.3575, 0.3812, 0.3416, 0.41, 0.3558, 0.1946, 0.3513, 0.1624, 0.3711, 0.1553, 0.3797, 0.191, 0.3025, 0.4237, 0.3186, 0.3967, 0.3416, 0.41, 0.3216, 0.4378, 0.3578, 0.2265, 0.3558, 0.1946, 0.3797, 0.191, 0.3847, 0.2251, 0.2828, 0.4504, 0.3025, 0.4237, 0.3216, 0.4378, 0.2971, 0.4639, 0.3575, 0.3812, 0.3697, 0.3515, 0.401, 0.3626, 0.386, 0.3955, 0.3711, 0.1553, 0.3578, 0.1175, 0.3728, 0.1106, 0.3917, 0.148, 0.3416, 0.41, 0.3575, 0.3812, 0.386, 0.3955, 0.366, 0.4267, 0.3797, 0.191, 0.3711, 0.1553, 0.3917, 0.148, 0.4052, 0.1848, 0.3216, 0.4378, 0.3416, 0.41, 0.366, 0.4267, 0.3408, 0.4553, 0.3847, 0.2251, 0.3797, 0.191, 0.4052, 0.1848, 0.4138, 0.2213, 0.2971, 0.4639, 0.3216, 0.4378, 0.3408, 0.4553, 0.3105, 0.4803, 0.386, 0.258, 0.3847, 0.2251, 0.4138, 0.2213, 0.4176, 0.2575, 0.2678, 0.4874, 0.2971, 0.4639, 0.3105, 0.4803, 0.2754, 0.5006, 0.3838, 0.2899, 0.386, 0.258, 0.4176, 0.2575, 0.4167, 0.2933, 0.2337, 0.5074, 0.2678, 0.4874, 0.2754, 0.5006, 0.2366, 0.5148, 0.3784, 0.321, 0.3838, 0.2899, 0.4167, 0.2933, 0.4112, 0.3284, 0.8222, 0.4689, 0.8283, 0.4759, 0.7966, 0.5035, 0.7917, 0.5022, 0.1959, 0.5234, 0.2337, 0.5074, 0.2366, 0.5148, 0.3697, 0.3515, 0.3784, 0.321, 0.4112, 0.3284, 0.401, 0.3626, 0.3578, 0.1175, 0.3384, 0.07549, 0.3475, 0.07112, 0.3728, 0.1106, 0.2754, 0.5006, 0.3105, 0.4803, 0.3225, 0.5004, 0.2811, 0.5157, 0.4167, 0.2933, 0.4176, 0.2575, 0.4532, 0.2549, 0.4542, 0.2959, 0.2366, 0.5148, 0.2754, 0.5006, 0.2811, 0.5157, 0.2382, 0.5229, 0.4112, 0.3284, 0.4167, 0.2933, 0.4542, 0.2959, 0.4488, 0.3366, 0.2648, 0.06988, 0.2563, 0.06501, 0.2858, 0.02554, 0.2881, 0.03434, 0.1959, 0.5234, 0.2366, 0.5148, 0.2382, 0.5229, 0.401, 0.3626, 0.4112, 0.3284, 0.4488, 0.3366, 0.4366, 0.3762, 0.3728, 0.1106, 0.3475, 0.07112, 0.3558, 0.06538, 0.3871, 0.1013, 0.386, 0.3955, 0.401, 0.3626, 0.4366, 0.3762, 0.4176, 0.4137, 0.3917, 0.148, 0.3728, 0.1106, 0.3871, 0.1013, 0.4124, 0.1374, 0.366, 0.4267, 0.386, 0.3955, 0.4176, 0.4137, 0.392, 0.4479, 0.4052, 0.1848, 0.3917, 0.148, 0.4124, 0.1374, 0.432, 0.1752, 0.3408, 0.4553, 0.366, 0.4267, 0.392, 0.4479, 0.36, 0.4773, 0.4138, 0.2213, 0.4052, 0.1848, 0.432, 0.1752, 0.4457, 0.2145, 0.3105, 0.4803, 0.3408, 0.4553, 0.36, 0.4773, 0.3225, 0.5004, 0.4176, 0.2575, 0.4138, 0.2213, 0.4457, 0.2145, 0.4532, 0.2549, 0.392, 0.4479, 0.4176, 0.4137, 0.4536, 0.4374, 0.4199, 0.4754, 0.432, 0.1752, 0.4124, 0.1374, 0.4329, 0.1229, 0.4602, 0.1609, 0.36, 0.4773, 0.392, 0.4479, 0.4199, 0.4754, 0.3785, 0.5051, 0.4457, 0.2145, 0.432, 0.1752, 0.4602, 0.1609, 0.4809, 0.2031, 0.3225, 0.5004, 0.36, 0.4773, 0.3785, 0.5051, 0.3321, 0.5246, 0.4532, 0.2549, 0.4457, 0.2145, 0.4809, 0.2031, 0.494, 0.249, 0.2811, 0.5157, 0.3225, 0.5004, 0.3321, 0.5246, 0.2842, 0.533, 0.4542, 0.2959, 0.4532, 0.2549, 0.494, 0.249, 0.4984, 0.2972, 0.2382, 0.5229, 0.2811, 0.5157, 0.2842, 0.533, 0.2382, 0.5314, 0.4488, 0.3366, 0.4542, 0.2959, 0.4984, 0.2972, 0.4932, 0.346, 0.3384, 0.07549, 0.3295, 0.07972, 0.3153, 0.02959, 0.3233, 0.03382, 0.1959, 0.5234, 0.2382, 0.5229, 0.2382, 0.5314, 0.4366, 0.3762, 0.4488, 0.3366, 0.4932, 0.346, 0.4783, 0.3934, 0.3871, 0.1013, 0.3558, 0.06538, 0.3631, 0.05828, 0.4004, 0.08933, 0.4176, 0.4137, 0.4366, 0.3762, 0.4783, 0.3934, 0.4536, 0.4374, 0.4124, 0.1374, 0.3871, 0.1013, 0.4004, 0.08933, 0.4329, 0.1229, 0.7645, 0.000103, 0.8057, 0.005092, 0.8011, 0.02017, 0.7633, 0.007886, 0.9942, 0.1903, 0.9999, 0.2404, 0.9541, 0.2415, 0.9493, 0.1998, 0.7614, 0.451, 0.7721, 0.4515, 0.7666, 0.4878, 0.764, 0.4877, 0.7241, 0.0001029, 0.7645, 0.000103, 0.7633, 0.007886, 0.9789, 0.1434, 0.9942, 0.1903, 0.9493, 0.1998, 0.938, 0.1602, 0.879, 0.4587, 0.8346, 0.4848, 0.8283, 0.4759, 0.8667, 0.4437, 0.9549, 0.1013, 0.9789, 0.1434, 0.938, 0.1602, 0.9205, 0.1234, 0.9197, 0.4266, 0.879, 0.4587, 0.8667, 0.4437, 0.8989, 0.4082, 0.9238, 0.06555, 0.9549, 0.1013, 0.9205, 0.1234, 0.8973, 0.09035, 0.9541, 0.387, 0.9197, 0.4266, 0.8989, 0.4082, 0.9242, 0.369, 0.8873, 0.0373, 0.9238, 0.06555, 0.8973, 0.09035, 0.8692, 0.06167, 0.9797, 0.3411, 0.9541, 0.387, 0.9242, 0.369, 0.9418, 0.3272, 0.8472, 0.01717, 0.8873, 0.0373, 0.8692, 0.06167, 0.8368, 0.03811, 0.9952, 0.2914, 0.9797, 0.3411, 0.9418, 0.3272, 0.9517, 0.2843, 0.8057, 0.005092, 0.8472, 0.01717, 0.8368, 0.03811, 0.8011, 0.02017, 0.9999, 0.2404, 0.9952, 0.2914, 0.9517, 0.2843, 0.9541, 0.2415, 0.9242, 0.369, 0.8989, 0.4082, 0.8778, 0.3945, 0.8961, 0.3563, 0.8692, 0.06167, 0.8973, 0.09035, 0.872, 0.1092, 0.8502, 0.08087, 0.9418, 0.3272, 0.9242, 0.369, 0.8961, 0.3563, 0.9082, 0.318, 0.8368, 0.03811, 0.8692, 0.06167, 0.8502, 0.08087, 0.8242, 0.0554, 0.9517, 0.2843, 0.9418, 0.3272, 0.9082, 0.318, 0.9144, 0.2801, 0.8011, 0.02017, 0.8368, 0.03811, 0.8242, 0.0554, 0.7942, 0.03334, 0.9541, 0.2415, 0.9517, 0.2843, 0.9144, 0.2801, 0.9153, 0.2431, 0.7633, 0.007886, 0.8011, 0.02017, 0.7942, 0.03334, 0.7606, 0.01508, 0.9493, 0.1998, 0.9541, 0.2415, 0.9153, 0.2431, 0.9113, 0.2072, 0.6957, 0.4881, 0.7008, 0.4798, 0.7335, 0.5047, 0.7318, 0.507, 0.7241, 0.0001029, 0.7633, 0.007886, 0.7606, 0.01508, 0.938, 0.1602, 0.9493, 0.1998, 0.9113, 0.2072, 0.9026, 0.1727, 0.8667, 0.4437, 0.8283, 0.4759, 0.8222, 0.4689, 0.853, 0.4319, 0.9205, 0.1234, 0.938, 0.1602, 0.9026, 0.1727, 0.8895, 0.14, 0.8989, 0.4082, 0.8667, 0.4437, 0.853, 0.4319, 0.8778, 0.3945, 0.8973, 0.09035, 0.9205, 0.1234, 0.8895, 0.14, 0.872, 0.1092, 0.9113, 0.2072, 0.9153, 0.2431, 0.8816, 0.2449, 0.8781, 0.2131, 0.2996, 0.08218, 0.2901, 0.08078, 0.3003, 0.03748, 0.3036, 0.03777, 0.7241, 0.0001029, 0.7606, 0.01508, 0.7568, 0.02147, 0.9026, 0.1727, 0.9113, 0.2072, 0.8781, 0.2131, 0.8713, 0.1823, 0.853, 0.4319, 0.8222, 0.4689, 0.8144, 0.4638, 0.8385, 0.4227, 0.8895, 0.14, 0.9026, 0.1727, 0.8713, 0.1823, 0.8612, 0.1525, 0.8778, 0.3945, 0.853, 0.4319, 0.8385, 0.4227, 0.8568, 0.3843, 0.872, 0.1092, 0.8895, 0.14, 0.8612, 0.1525, 0.8478, 0.1237, 0.8961, 0.3563, 0.8778, 0.3945, 0.8568, 0.3843, 0.8698, 0.3475, 0.8502, 0.08087, 0.872, 0.1092, 0.8478, 0.1237, 0.8309, 0.09592, 0.9082, 0.318, 0.8961, 0.3563, 0.8698, 0.3475, 0.8778, 0.312, 0.8242, 0.0554, 0.8502, 0.08087, 0.8309, 0.09592, 0.8103, 0.06945, 0.9144, 0.2801, 0.9082, 0.318, 0.8778, 0.312, 0.8816, 0.2779, 0.7942, 0.03334, 0.8242, 0.0554, 0.8103, 0.06945, 0.7856, 0.04452, 0.9153, 0.2431, 0.9144, 0.2801, 0.8816, 0.2779, 0.8816, 0.2449, 0.7606, 0.01508, 0.7942, 0.03334, 0.7856, 0.04452, 0.7568, 0.02147, 0.8309, 0.09592, 0.8478, 0.1237, 0.8247, 0.1348, 0.8117, 0.1077, 0.8778, 0.312, 0.8698, 0.3475, 0.8449, 0.3416, 0.85, 0.3083, 0.8103, 0.06945, 0.8309, 0.09592, 0.8117, 0.1077, 0.7956, 0.08065, 0.8816, 0.2779, 0.8778, 0.312, 0.85, 0.3083, 0.852, 0.2769, 0.7856, 0.04452, 0.8103, 0.06945, 0.7956, 0.08065, 0.7758, 0.05373, 0.8816, 0.2449, 0.8816, 0.2779, 0.852, 0.2769, 0.8513, 0.2469, 0.7568, 0.02147, 0.7856, 0.04452, 0.7758, 0.05373, 0.752, 0.02694, 0.8781, 0.2131, 0.8816, 0.2449, 0.8513, 0.2469, 0.8482, 0.2179, 0.3631, 0.05828, 0.3558, 0.06538, 0.3287, 0.03082, 0.3311, 0.02907, 0.7241, 0.0001029, 0.7568, 0.02147, 0.752, 0.02694, 0.8713, 0.1823, 0.8781, 0.2131, 0.8482, 0.2179, 0.8428, 0.1897, 0.8385, 0.4227, 0.8144, 0.4638, 0.8056, 0.4592, 0.8233, 0.4157, 0.8612, 0.1525, 0.8713, 0.1823, 0.8428, 0.1897, 0.835, 0.1621, 0.8568, 0.3843, 0.8385, 0.4227, 0.8233, 0.4157, 0.8362, 0.3772, 0.8478, 0.1237, 0.8612, 0.1525, 0.835, 0.1621, 0.8247, 0.1348, 0.8698, 0.3475, 0.8568, 0.3843, 0.8362, 0.3772, 0.8449, 0.3416, 0.7952, 0.4556, 0.8056, 0.4592, 0.7876, 0.4956, 0.7852, 0.4942, 0.7241, 0.0001029, 0.752, 0.02694, 0.7464, 0.03138, 0.8428, 0.1897, 0.8482, 0.2179, 0.8207, 0.2219, 0.8163, 0.1956, 0.8233, 0.4157, 0.8056, 0.4592, 0.7952, 0.4556, 0.8078, 0.4108, 0.835, 0.1621, 0.8428, 0.1897, 0.8163, 0.1956, 0.8103, 0.1695, 0.8362, 0.3772, 0.8233, 0.4157, 0.8078, 0.4108, 0.8158, 0.3725, 0.8247, 0.1348, 0.835, 0.1621, 0.8103, 0.1695, 0.8025, 0.1432, 0.8449, 0.3416, 0.8362, 0.3772, 0.8158, 0.3725, 0.8212, 0.3379, 0.8117, 0.1077, 0.8247, 0.1348, 0.8025, 0.1432, 0.7926, 0.1167, 0.85, 0.3083, 0.8449, 0.3416, 0.8212, 0.3379, 0.824, 0.3063, 0.7956, 0.08065, 0.8117, 0.1077, 0.7926, 0.1167, 0.7803, 0.08935, 0.852, 0.2769, 0.85, 0.3083, 0.824, 0.3063, 0.8246, 0.2769, 0.7758, 0.05373, 0.7956, 0.08065, 0.7803, 0.08935, 0.7651, 0.06103, 0.8513, 0.2469, 0.852, 0.2769, 0.8246, 0.2769, 0.8235, 0.2489, 0.752, 0.02694, 0.7758, 0.05373, 0.7651, 0.06103, 0.7464, 0.03138, 0.8482, 0.2179, 0.8513, 0.2469, 0.8235, 0.2489, 0.8207, 0.2219, 0.824, 0.3063, 0.8212, 0.3379, 0.7985, 0.336, 0.7993, 0.3056, 0.7803, 0.08935, 0.7926, 0.1167, 0.7736, 0.1234, 0.7647, 0.09582, 0.8246, 0.2769, 0.824, 0.3063, 0.7993, 0.3056, 0.7989, 0.2776, 0.7651, 0.06103, 0.7803, 0.08935, 0.7647, 0.09582, 0.7538, 0.0665, 0.8235, 0.2489, 0.8246, 0.2769, 0.7989, 0.2776, 0.7973, 0.251, 0.7464, 0.03138, 0.7651, 0.06103, 0.7538, 0.0665, 0.7403, 0.03475, 0.8207, 0.2219, 0.8235, 0.2489, 0.7973, 0.251, 0.7948, 0.2254, 0.2496, 0.05781, 0.2427, 0.05004, 0.2732, 0.02551, 0.2752, 0.02757, 0.7241, 0.0001029, 0.7464, 0.03138, 0.7403, 0.03475, 0.8163, 0.1956, 0.8207, 0.2219, 0.7948, 0.2254, 0.7912, 0.2002, 0.8078, 0.4108, 0.7952, 0.4556, 0.784, 0.4515, 0.7918, 0.4052, 0.8103, 0.1695, 0.8163, 0.1956, 0.7912, 0.2002, 0.7866, 0.1751, 0.8158, 0.3725, 0.8078, 0.4108, 0.7918, 0.4052, 0.7961, 0.3695, 0.8025, 0.1432, 0.8103, 0.1695, 0.7866, 0.1751, 0.7807, 0.1496, 0.8212, 0.3379, 0.8158, 0.3725, 0.7961, 0.3695, 0.7985, 0.336, 0.7926, 0.1167, 0.8025, 0.1432, 0.7807, 0.1496, 0.7736, 0.1234, 0.7912, 0.2002, 0.7948, 0.2254, 0.7698, 0.2283, 0.767, 0.2038, 0.7918, 0.4052, 0.784, 0.4515, 0.7721, 0.4515, 0.775, 0.4062, 0.7866, 0.1751, 0.7912, 0.2002, 0.767, 0.2038, 0.7635, 0.1792, 0.7961, 0.3695, 0.7918, 0.4052, 0.775, 0.4062, 0.7768, 0.3685, 0.7807, 0.1496, 0.7866, 0.1751, 0.7635, 0.1792, 0.7594, 0.1542, 0.7985, 0.336, 0.7961, 0.3695, 0.7768, 0.3685, 0.7765, 0.3356, 0.7736, 0.1234, 0.7807, 0.1496, 0.7594, 0.1542, 0.7546, 0.128, 0.7993, 0.3056, 0.7985, 0.336, 0.7765, 0.3356, 0.7756, 0.3061, 0.7647, 0.09582, 0.7736, 0.1234, 0.7546, 0.128, 0.7489, 0.1002, 0.7989, 0.2776, 0.7993, 0.3056, 0.7756, 0.3061, 0.7742, 0.2789, 0.7538, 0.0665, 0.7647, 0.09582, 0.7489, 0.1002, 0.742, 0.07019, 0.7973, 0.251, 0.7989, 0.2776, 0.7742, 0.2789, 0.7722, 0.2532, 0.7403, 0.03475, 0.7538, 0.0665, 0.742, 0.07019, 0.7337, 0.03701, 0.7948, 0.2254, 0.7973, 0.251, 0.7722, 0.2532, 0.7698, 0.2283, 0.7318, 0.4573, 0.7419, 0.454, 0.7509, 0.4906, 0.7484, 0.4916, 0.7241, 0.0001029, 0.7403, 0.03475, 0.7337, 0.03701, 0.7489, 0.1002, 0.7546, 0.128, 0.7355, 0.1308, 0.7328, 0.1027, 0.7742, 0.2789, 0.7756, 0.3061, 0.7524, 0.3076, 0.7501, 0.2808, 0.742, 0.07019, 0.7489, 0.1002, 0.7328, 0.1027, 0.7298, 0.07214, 0.7722, 0.2532, 0.7742, 0.2789, 0.7501, 0.2808, 0.7477, 0.2554, 0.7337, 0.03701, 0.742, 0.07019, 0.7298, 0.07214, 0.7269, 0.03812, 0.7698, 0.2283, 0.7722, 0.2532, 0.7477, 0.2554, 0.7454, 0.2309, 0.2737, 0.07514, 0.2648, 0.06988, 0.2881, 0.03434, 0.291, 0.03555, 0.7241, 0.0001029, 0.7337, 0.03701, 0.7269, 0.03812, 0.767, 0.2038, 0.7698, 0.2283, 0.7454, 0.2309, 0.7431, 0.2066, 0.775, 0.4062, 0.7721, 0.4515, 0.7614, 0.451, 0.7597, 0.406, 0.7635, 0.1792, 0.767, 0.2038, 0.7431, 0.2066, 0.7407, 0.1822, 0.7768, 0.3685, 0.775, 0.4062, 0.7597, 0.406, 0.7575, 0.369, 0.7594, 0.1542, 0.7635, 0.1792, 0.7407, 0.1822, 0.7381, 0.1571, 0.7765, 0.3356, 0.7768, 0.3685, 0.7575, 0.369, 0.7549, 0.3367, 0.7546, 0.128, 0.7594, 0.1542, 0.7381, 0.1571, 0.7355, 0.1308, 0.7756, 0.3061, 0.7765, 0.3356, 0.7549, 0.3367, 0.7524, 0.3076, 0.7407, 0.1822, 0.7431, 0.2066, 0.7192, 0.2087, 0.7178, 0.184, 0.7575, 0.369, 0.7597, 0.406, 0.744, 0.406, 0.7381, 0.369, 0.7381, 0.1571, 0.7407, 0.1822, 0.7178, 0.184, 0.7167, 0.1584, 0.7549, 0.3367, 0.7575, 0.369, 0.7381, 0.369, 0.7336, 0.339, 0.7355, 0.1308, 0.7381, 0.1571, 0.7167, 0.1584, 0.7163, 0.1318, 0.7524, 0.3076, 0.7549, 0.3367, 0.7336, 0.339, 0.7295, 0.3102, 0.7328, 0.1027, 0.7355, 0.1308, 0.7163, 0.1318, 0.7165, 0.1033, 0.7501, 0.2808, 0.7524, 0.3076, 0.7295, 0.3102, 0.7261, 0.2834, 0.7298, 0.07214, 0.7328, 0.1027, 0.7165, 0.1033, 0.7175, 0.07235, 0.7477, 0.2554, 0.7501, 0.2808, 0.7261, 0.2834, 0.7233, 0.2579, 0.7269, 0.03812, 0.7298, 0.07214, 0.7175, 0.07235, 0.7199, 0.03807, 0.7454, 0.2309, 0.7477, 0.2554, 0.7233, 0.2579, 0.721, 0.2332, 0.3197, 0.08096, 0.3092, 0.08222, 0.3068, 0.03781, 0.3099, 0.03766, 0.7241, 0.0001029, 0.7269, 0.03812, 0.7199, 0.03807, 0.7431, 0.2066, 0.7454, 0.2309, 0.721, 0.2332, 0.7192, 0.2087, 0.7597, 0.406, 0.7614, 0.451, 0.7514, 0.4509, 0.744, 0.406, 0.7175, 0.07235, 0.7165, 0.1033, 0.6999, 0.102, 0.7052, 0.07079, 0.7233, 0.2579, 0.7261, 0.2834, 0.7019, 0.2866, 0.6985, 0.2606, 0.7199, 0.03807, 0.7175, 0.07235, 0.7052, 0.07079, 0.7131, 0.03685, 0.721, 0.2332, 0.7233, 0.2579, 0.6985, 0.2606, 0.6961, 0.2352, 0.7072, 0.4726, 0.7148, 0.4666, 0.7374, 0.5004, 0.7353, 0.5025, 0.7241, 0.0001029, 0.7199, 0.03807, 0.7131, 0.03685, 0.7192, 0.2087, 0.721, 0.2332, 0.6961, 0.2352, 0.6948, 0.21, 0.744, 0.406, 0.7514, 0.4509, 0.7419, 0.454, 0.729, 0.4111, 0.7178, 0.184, 0.7192, 0.2087, 0.6948, 0.21, 0.6944, 0.1845, 0.7381, 0.369, 0.744, 0.406, 0.729, 0.4111, 0.7196, 0.3749, 0.7167, 0.1584, 0.7178, 0.184, 0.6944, 0.1845, 0.6948, 0.1583, 0.7336, 0.339, 0.7381, 0.369, 0.7196, 0.3749, 0.7123, 0.3429, 0.7163, 0.1318, 0.7167, 0.1584, 0.6948, 0.1583, 0.6966, 0.131, 0.7295, 0.3102, 0.7336, 0.339, 0.7123, 0.3429, 0.7064, 0.3138, 0.7165, 0.1033, 0.7163, 0.1318, 0.6966, 0.131, 0.6999, 0.102, 0.7261, 0.2834, 0.7295, 0.3102, 0.7064, 0.3138, 0.7019, 0.2866, 0.7196, 0.3749, 0.729, 0.4111, 0.7144, 0.4158, 0.7011, 0.3803, 0.6948, 0.1583, 0.6944, 0.1845, 0.67, 0.1839, 0.6722, 0.1566, 0.7123, 0.3429, 0.7196, 0.3749, 0.7011, 0.3803, 0.6908, 0.3484, 0.6966, 0.131, 0.6948, 0.1583, 0.6722, 0.1566, 0.6765, 0.1282, 0.7064, 0.3138, 0.7123, 0.3429, 0.6908, 0.3484, 0.6829, 0.3188, 0.6999, 0.102, 0.6966, 0.131, 0.6765, 0.1282, 0.6832, 0.09861, 0.7019, 0.2866, 0.7064, 0.3138, 0.6829, 0.3188, 0.677, 0.2907, 0.7052, 0.07079, 0.6999, 0.102, 0.6832, 0.09861, 0.6929, 0.06738, 0.6985, 0.2606, 0.7019, 0.2866, 0.677, 0.2907, 0.6728, 0.2637, 0.7131, 0.03685, 0.7052, 0.07079, 0.6929, 0.06738, 0.7064, 0.03445, 0.6961, 0.2352, 0.6985, 0.2606, 0.6728, 0.2637, 0.6703, 0.2371, 0.784, 0.4515, 0.7952, 0.4556, 0.7852, 0.4942, 0.7735, 0.5004, 0.7241, 0.0001029, 0.7131, 0.03685, 0.7064, 0.03445, 0.6948, 0.21, 0.6961, 0.2352, 0.6703, 0.2371, 0.6694, 0.2106, 0.729, 0.4111, 0.7419, 0.454, 0.7318, 0.4573, 0.7144, 0.4158, 0.6944, 0.1845, 0.6948, 0.21, 0.6694, 0.2106, 0.67, 0.1839, 0.6728, 0.2637, 0.677, 0.2907, 0.651, 0.296, 0.6456, 0.2674, 0.7064, 0.03445, 0.6929, 0.06738, 0.6808, 0.06201, 0.7001, 0.03087, 0.6703, 0.2371, 0.6728, 0.2637, 0.6456, 0.2674, 0.6429, 0.2389, 0.3475, 0.07112, 0.3384, 0.07549, 0.3233, 0.03382, 0.3261, 0.03242, 0.7241, 0.0001029, 0.7064, 0.03445, 0.7001, 0.03087, 0.6694, 0.2106, 0.6703, 0.2371, 0.6429, 0.2389, 0.6424, 0.2105, 0.7144, 0.4158, 0.7318, 0.4573, 0.7225, 0.4606, 0.7005, 0.4221, 0.67, 0.1839, 0.6694, 0.2106, 0.6424, 0.2105, 0.6442, 0.1818, 0.7011, 0.3803, 0.7144, 0.4158, 0.7005, 0.4221, 0.6828, 0.3877, 0.6722, 0.1566, 0.67, 0.1839, 0.6442, 0.1818, 0.6486, 0.1529, 0.6908, 0.3484, 0.7011, 0.3803, 0.6828, 0.3877, 0.669, 0.3557, 0.6765, 0.1282, 0.6722, 0.1566, 0.6486, 0.1529, 0.6557, 0.1233, 0.6829, 0.3188, 0.6908, 0.3484, 0.669, 0.3557, 0.6586, 0.3253, 0.6832, 0.09861, 0.6765, 0.1282, 0.6557, 0.1233, 0.6663, 0.09295, 0.677, 0.2907, 0.6829, 0.3188, 0.6586, 0.3253, 0.651, 0.296, 0.6929, 0.06738, 0.6832, 0.09861, 0.6663, 0.09295, 0.6808, 0.06201, 0.6486, 0.1529, 0.6442, 0.1818, 0.6167, 0.1784, 0.6232, 0.147, 0.669, 0.3557, 0.6828, 0.3877, 0.6646, 0.3974, 0.6468, 0.3654, 0.6557, 0.1233, 0.6486, 0.1529, 0.6232, 0.147, 0.634, 0.1157, 0.6586, 0.3253, 0.669, 0.3557, 0.6468, 0.3654, 0.6332, 0.3339, 0.6663, 0.09295, 0.6557, 0.1233, 0.634, 0.1157, 0.6492, 0.08471, 0.651, 0.296, 0.6586, 0.3253, 0.6332, 0.3339, 0.6232, 0.3027, 0.6808, 0.06201, 0.6663, 0.09295, 0.6492, 0.08471, 0.6692, 0.05454, 0.6456, 0.2674, 0.651, 0.296, 0.6232, 0.3027, 0.6164, 0.2717, 0.7001, 0.03087, 0.6808, 0.06201, 0.6692, 0.05454, 0.6944, 0.02613, 0.6429, 0.2389, 0.6456, 0.2674, 0.6164, 0.2717, 0.6132, 0.2406, 0.2365, 0.04294, 0.2332, 0.0344, 0.2637, 0.01506, 0.2745, 0.01633, 0.7241, 0.0001029, 0.7001, 0.03087, 0.6944, 0.02613, 0.6424, 0.2105, 0.6429, 0.2389, 0.6132, 0.2406, 0.6132, 0.2095, 0.7005, 0.4221, 0.7225, 0.4606, 0.7148, 0.4666, 0.6873, 0.4304, 0.6442, 0.1818, 0.6424, 0.2105, 0.6132, 0.2095, 0.6167, 0.1784, 0.6828, 0.3877, 0.7005, 0.4221, 0.6873, 0.4304, 0.6646, 0.3974, 0.6944, 0.02613, 0.6692, 0.05454, 0.6584, 0.0448, 0.6895, 0.02027, 0.6132, 0.2406, 0.6164, 0.2717, 0.5842, 0.2772, 0.5802, 0.2424, 0.8144, 0.4638, 0.8222, 0.4689, 0.7917, 0.5022, 0.7901, 0.4973, 0.7241, 0.0001029, 0.6944, 0.02613, 0.6895, 0.02027, 0.6132, 0.2095, 0.6132, 0.2406, 0.5802, 0.2424, 0.5808, 0.2074, 0.6873, 0.4304, 0.7148, 0.4666, 0.7072, 0.4726, 0.6745, 0.4407, 0.6167, 0.1784, 0.6132, 0.2095, 0.5808, 0.2074, 0.5861, 0.1726, 0.6646, 0.3974, 0.6873, 0.4304, 0.6745, 0.4407, 0.6468, 0.4097, 0.6232, 0.147, 0.6167, 0.1784, 0.5861, 0.1726, 0.5961, 0.1382, 0.6468, 0.3654, 0.6646, 0.3974, 0.6468, 0.4097, 0.6241, 0.378, 0.634, 0.1157, 0.6232, 0.147, 0.5961, 0.1382, 0.6115, 0.1049, 0.6332, 0.3339, 0.6468, 0.3654, 0.6241, 0.378, 0.6062, 0.3452, 0.6492, 0.08471, 0.634, 0.1157, 0.6115, 0.1049, 0.6322, 0.07345, 0.6232, 0.3027, 0.6332, 0.3339, 0.6062, 0.3452, 0.5931, 0.3115, 0.6692, 0.05454, 0.6492, 0.08471, 0.6322, 0.07345, 0.6584, 0.0448, 0.6164, 0.2717, 0.6232, 0.3027, 0.5931, 0.3115, 0.5842, 0.2772, 0.6241, 0.378, 0.6468, 0.4097, 0.6297, 0.4252, 0.601, 0.3943, 0.6115, 0.1049, 0.5961, 0.1382, 0.5665, 0.1256, 0.588, 0.09012, 0.6062, 0.3452, 0.6241, 0.378, 0.601, 0.3943, 0.5774, 0.3603, 0.6322, 0.07345, 0.6115, 0.1049, 0.588, 0.09012, 0.6156, 0.05861, 0.5931, 0.3115, 0.6062, 0.3452, 0.5774, 0.3603, 0.5596, 0.3233, 0.6584, 0.0448, 0.6322, 0.07345, 0.6156, 0.05861, 0.6488, 0.03262, 0.5842, 0.2772, 0.5931, 0.3115, 0.5596, 0.3233, 0.5479, 0.2844, 0.6895, 0.02027, 0.6584, 0.0448, 0.6488, 0.03262, 0.6857, 0.01337, 0.5802, 0.2424, 0.5842, 0.2772, 0.5479, 0.2844, 0.5426, 0.2445, 0.7514, 0.4509, 0.7614, 0.451, 0.764, 0.4877, 0.7586, 0.4955, 0.7241, 0.0001029, 0.6895, 0.02027, 0.6857, 0.01337, 0.5808, 0.2074, 0.5802, 0.2424, 0.5426, 0.2445, 0.5437, 0.204, 0.6745, 0.4407, 0.7072, 0.4726, 0.7008, 0.4798, 0.663, 0.4531, 0.5861, 0.1726, 0.5808, 0.2074, 0.5437, 0.204, 0.5517, 0.1639, 0.6468, 0.4097, 0.6745, 0.4407, 0.663, 0.4531, 0.6297, 0.4252, 0.5961, 0.1382, 0.5861, 0.1726, 0.5517, 0.1639, 0.5665, 0.1256, 0.5426, 0.2445, 0.5479, 0.2844, 0.5063, 0.2939, 0.4986, 0.2472, 0.2563, 0.06501, 0.2496, 0.05781, 0.2752, 0.02757, 0.2858, 0.02554, 0.7241, 0.0001029, 0.6857, 0.01337, 0.6831, 0.005581, 0.5437, 0.204, 0.5426, 0.2445, 0.4986, 0.2472, 0.4999, 0.1988, 0.663, 0.4531, 0.7008, 0.4798, 0.6957, 0.4881, 0.6534, 0.4677, 0.5517, 0.1639, 0.5437, 0.204, 0.4999, 0.1988, 0.5114, 0.1506, 0.6297, 0.4252, 0.663, 0.4531, 0.6534, 0.4677, 0.6141, 0.4443, 0.5665, 0.1256, 0.5517, 0.1639, 0.5114, 0.1506, 0.5345, 0.1076, 0.601, 0.3943, 0.6297, 0.4252, 0.6141, 0.4443, 0.5779, 0.4156, 0.588, 0.09012, 0.5665, 0.1256, 0.5345, 0.1076, 0.5637, 0.07005, 0.5774, 0.3603, 0.601, 0.3943, 0.5779, 0.4156, 0.5464, 0.3807, 0.6156, 0.05861, 0.588, 0.09012, 0.5637, 0.07005, 0.6, 0.03946, 0.5596, 0.3233, 0.5774, 0.3603, 0.5464, 0.3807, 0.5211, 0.3396, 0.6488, 0.03262, 0.6156, 0.05861, 0.6, 0.03946, 0.6409, 0.01789, 0.5479, 0.2844, 0.5596, 0.3233, 0.5211, 0.3396, 0.5063, 0.2939, 0.6857, 0.01337, 0.6488, 0.03262, 0.6409, 0.01789, 0.6831, 0.005581, 0.04795, 0.432, 0.022, 0.3909, 0.05729, 0.3767, 0.07435, 0.4144, 0.06837, 0.1184, 0.1054, 0.0863, 0.1261, 0.1118, 0.09718, 0.1429, 0.08046, 0.4656, 0.04795, 0.432, 0.07435, 0.4144, 0.0979, 0.4486, 0.0386, 0.1567, 0.06837, 0.1184, 0.09718, 0.1429, 0.07415, 0.1778, 0.1172, 0.4915, 0.08046, 0.4656, 0.0979, 0.4486, 0.1268, 0.4782, 0.01471, 0.2, 0.0386, 0.1567, 0.07415, 0.1778, 0.05741, 0.2156, 0.1561, 0.5101, 0.1172, 0.4915, 0.1268, 0.4782, 0.1599, 0.5029, 0.002292, 0.2485, 0.01471, 0.2, 0.05741, 0.2156, 0.04716, 0.2555, 0.7225, 0.4606, 0.7318, 0.4573, 0.7484, 0.4916, 0.7464, 0.5018, 0.1959, 0.5234, 0.1561, 0.5101, 0.1599, 0.5029, 0.0001029, 0.2974, 0.002292, 0.2485, 0.04716, 0.2555, 0.04386, 0.2962, 0.1909, 0.04706, 0.2332, 0.0344, 0.2365, 0.04294, 0.196, 0.06383, 0.007273, 0.3447, 0.0001029, 0.2974, 0.04386, 0.2962, 0.04716, 0.3368, 0.1475, 0.06278, 0.1909, 0.04706, 0.196, 0.06383, 0.1577, 0.08635, 0.022, 0.3909, 0.007273, 0.3447, 0.04716, 0.3368, 0.05729, 0.3767, 0.1054, 0.0863, 0.1475, 0.06278, 0.1577, 0.08635, 0.1261, 0.1118, 0.1959, 0.5234, 0.1599, 0.5029, 0.1649, 0.4967, 0.04386, 0.2962, 0.04716, 0.2555, 0.08486, 0.2618, 0.08114, 0.2968, 0.196, 0.06383, 0.2365, 0.04294, 0.2427, 0.05004, 0.2068, 0.0771, 0.04716, 0.3368, 0.04386, 0.2962, 0.08114, 0.2968, 0.08214, 0.3322, 0.1577, 0.08635, 0.196, 0.06383, 0.2068, 0.0771, 0.1745, 0.1032, 0.05729, 0.3767, 0.04716, 0.3368, 0.08214, 0.3322, 0.08833, 0.3675, 0.1261, 0.1118, 0.1577, 0.08635, 0.1745, 0.1032, 0.1469, 0.1314, 0.07435, 0.4144, 0.05729, 0.3767, 0.08833, 0.3675, 0.09949, 0.4024, 0.09718, 0.1429, 0.1261, 0.1118, 0.1469, 0.1314, 0.1241, 0.1619, 0.0979, 0.4486, 0.07435, 0.4144, 0.09949, 0.4024, 0.1161, 0.436, 0.07415, 0.1778, 0.09718, 0.1429, 0.1241, 0.1619, 0.1062, 0.194, 0.1268, 0.4782, 0.0979, 0.4486, 0.1161, 0.436, 0.138, 0.4676, 0.05741, 0.2156, 0.07415, 0.1778, 0.1062, 0.194, 0.09334, 0.2274, 0.1599, 0.5029, 0.1268, 0.4782, 0.138, 0.4676, 0.1649, 0.4967, 0.04716, 0.2555, 0.05741, 0.2156, 0.09334, 0.2274, 0.08486, 0.2618, 0.8283, 0.4759, 0.8346, 0.4848, 0.7984, 0.5058, 0.7966, 0.5035, 0.1161, 0.436, 0.09949, 0.4024, 0.1232, 0.3944, 0.1343, 0.427, 0.1062, 0.194, 0.1241, 0.1619, 0.1495, 0.1768, 0.1353, 0.2066, 0.138, 0.4676, 0.1161, 0.436, 0.1343, 0.427, 0.1501, 0.4595, 0.09334, 0.2274, 0.1062, 0.194, 0.1353, 0.2066, 0.1249, 0.2369, 0.1649, 0.4967, 0.138, 0.4676, 0.1501, 0.4595, 0.1708, 0.4916, 0.08486, 0.2618, 0.09334, 0.2274, 0.1249, 0.2369, 0.1177, 0.2675, 0.2901, 0.08078, 0.2817, 0.07873, 0.2964, 0.03417, 0.3003, 0.03748, 0.1959, 0.5234, 0.1649, 0.4967, 0.1708, 0.4916, 0.08114, 0.2968, 0.08486, 0.2618, 0.1177, 0.2675, 0.1137, 0.2985, 0.2068, 0.0771, 0.2427, 0.05004, 0.2496, 0.05781, 0.2174, 0.08934, 0.08214, 0.3322, 0.08114, 0.2968, 0.1137, 0.2985, 0.1132, 0.33, 0.1745, 0.1032, 0.2068, 0.0771, 0.2174, 0.08934, 0.1901, 0.1183, 0.08833, 0.3675, 0.08214, 0.3322, 0.1132, 0.33, 0.1164, 0.362, 0.1469, 0.1314, 0.1745, 0.1032, 0.1901, 0.1183, 0.1677, 0.1473, 0.09949, 0.4024, 0.08833, 0.3675, 0.1164, 0.362, 0.1232, 0.3944, 0.1241, 0.1619, 0.1469, 0.1314, 0.1677, 0.1473, 0.1495, 0.1768, 0.2174, 0.08934, 0.2496, 0.05781, 0.2563, 0.06501, 0.2289, 0.09951, 0.1132, 0.33, 0.1137, 0.2985, 0.143, 0.3009, 0.1413, 0.3296, 0.1901, 0.1183, 0.2174, 0.08934, 0.2289, 0.09951, 0.2064, 0.1305, 0.1164, 0.362, 0.1132, 0.33, 0.1413, 0.3296, 0.1422, 0.3591, 0.1677, 0.1473, 0.1901, 0.1183, 0.2064, 0.1305, 0.1882, 0.16, 0.1232, 0.3944, 0.1164, 0.362, 0.1422, 0.3591, 0.1457, 0.3895, 0.1495, 0.1768, 0.1677, 0.1473, 0.1882, 0.16, 0.1736, 0.1887, 0.1343, 0.427, 0.1232, 0.3944, 0.1457, 0.3895, 0.1524, 0.421, 0.1353, 0.2066, 0.1495, 0.1768, 0.1736, 0.1887, 0.1621, 0.2168, 0.1501, 0.4595, 0.1343, 0.427, 0.1524, 0.421, 0.1627, 0.4537, 0.1249, 0.2369, 0.1353, 0.2066, 0.1621, 0.2168, 0.1536, 0.2449, 0.1708, 0.4916, 0.1501, 0.4595, 0.1627, 0.4537, 0.1773, 0.4878, 0.1177, 0.2675, 0.1249, 0.2369, 0.1536, 0.2449, 0.1471, 0.2728, 0.7721, 0.4515, 0.784, 0.4515, 0.7735, 0.5004, 0.7666, 0.4878, 0.1959, 0.5234, 0.1708, 0.4916, 0.1773, 0.4878, 0.1137, 0.2985, 0.1177, 0.2675, 0.1471, 0.2728, 0.143, 0.3009, 0.1621, 0.2168, 0.1736, 0.1887, 0.1968, 0.1983, 0.1874, 0.2253, 0.1627, 0.4537, 0.1524, 0.421, 0.1701, 0.4175, 0.1756, 0.4501, 0.1536, 0.2449, 0.1621, 0.2168, 0.1874, 0.2253, 0.1799, 0.2516, 0.1773, 0.4878, 0.1627, 0.4537, 0.1756, 0.4501, 0.1842, 0.4853, 0.1471, 0.2728, 0.1536, 0.2449, 0.1799, 0.2516, 0.1741, 0.2778, 0.7008, 0.4798, 0.7072, 0.4726, 0.7353, 0.5025, 0.7335, 0.5047, 0.1959, 0.5234, 0.1773, 0.4878, 0.1842, 0.4853, 0.143, 0.3009, 0.1471, 0.2728, 0.1741, 0.2778, 0.1699, 0.304, 0.2289, 0.09951, 0.2563, 0.06501, 0.2648, 0.06988, 0.2413, 0.1079, 0.1413, 0.3296, 0.143, 0.3009, 0.1699, 0.304, 0.1672, 0.3307, 0.2064, 0.1305, 0.2289, 0.09951, 0.2413, 0.1079, 0.2231, 0.1406, 0.1422, 0.3591, 0.1413, 0.3296, 0.1672, 0.3307, 0.1663, 0.3583, 0.1882, 0.16, 0.2064, 0.1305, 0.2231, 0.1406, 0.2086, 0.1703, 0.1457, 0.3895, 0.1422, 0.3591, 0.1663, 0.3583, 0.1671, 0.3871, 0.1736, 0.1887, 0.1882, 0.16, 0.2086, 0.1703, 0.1968, 0.1983, 0.1524, 0.421, 0.1457, 0.3895, 0.1671, 0.3871, 0.1701, 0.4175, 0.1672, 0.3307, 0.1699, 0.304, 0.1951, 0.3075, 0.1916, 0.3329, 0.2231, 0.1406, 0.2413, 0.1079, 0.2546, 0.1151, 0.2403, 0.1486, 0.1663, 0.3583, 0.1672, 0.3307, 0.1916, 0.3329, 0.1892, 0.3592, 0.2086, 0.1703, 0.2231, 0.1406, 0.2403, 0.1486, 0.2288, 0.1785, 0.1671, 0.3871, 0.1663, 0.3583, 0.1892, 0.3592, 0.1877, 0.3868, 0.1968, 0.1983, 0.2086, 0.1703, 0.2288, 0.1785, 0.2193, 0.2062, 0.1701, 0.4175, 0.1671, 0.3871, 0.1877, 0.3868, 0.1873, 0.4163, 0.1874, 0.2253, 0.1968, 0.1983, 0.2193, 0.2062, 0.2115, 0.2324, 0.1756, 0.4501, 0.1701, 0.4175, 0.1873, 0.4163, 0.1885, 0.4485, 0.1799, 0.2516, 0.1874, 0.2253, 0.2115, 0.2324, 0.205, 0.2576, 0.1842, 0.4853, 0.1756, 0.4501, 0.1885, 0.4485, 0.1913, 0.484, 0.1741, 0.2778, 0.1799, 0.2516, 0.205, 0.2576, 0.1996, 0.2826, 0.3295, 0.07972, 0.3197, 0.08096, 0.3099, 0.03766, 0.3153, 0.02959, 0.1959, 0.5234, 0.1842, 0.4853, 0.1913, 0.484, 0.1699, 0.304, 0.1741, 0.2778, 0.1996, 0.2826, 0.1951, 0.3075, 0.2413, 0.1079, 0.2648, 0.06988, 0.2737, 0.07514, 0.2546, 0.1151, 0.1885, 0.4485, 0.1873, 0.4163, 0.2042, 0.4171, 0.2012, 0.4487, 0.205, 0.2576, 0.2115, 0.2324, 0.235, 0.2384, 0.2293, 0.2632, 0.1913, 0.484, 0.1885, 0.4485, 0.2012, 0.4487, 0.1985, 0.484, 0.1996, 0.2826, 0.205, 0.2576, 0.2293, 0.2632, 0.2241, 0.2875, 0.2427, 0.05004, 0.2365, 0.04294, 0.2745, 0.01633, 0.2732, 0.02551, 0.1959, 0.5234, 0.1913, 0.484, 0.1985, 0.484, 0.1951, 0.3075, 0.1996, 0.2826, 0.2241, 0.2875, 0.2193, 0.3116, 0.2546, 0.1151, 0.2737, 0.07514, 0.2817, 0.07873, 0.2682, 0.1207, 0.1916, 0.3329, 0.1951, 0.3075, 0.2193, 0.3116, 0.215, 0.3362, 0.2403, 0.1486, 0.2546, 0.1151, 0.2682, 0.1207, 0.2577, 0.1549, 0.1892, 0.3592, 0.1916, 0.3329, 0.215, 0.3362, 0.2111, 0.3616, 0.2288, 0.1785, 0.2403, 0.1486, 0.2577, 0.1549, 0.2489, 0.185, 0.1877, 0.3868, 0.1892, 0.3592, 0.2111, 0.3616, 0.2075, 0.3883, 0.2193, 0.2062, 0.2288, 0.1785, 0.2489, 0.185, 0.2415, 0.2126, 0.1873, 0.4163, 0.1877, 0.3868, 0.2075, 0.3883, 0.2042, 0.4171, 0.2115, 0.2324, 0.2193, 0.2062, 0.2415, 0.2126, 0.235, 0.2384, 0.2577, 0.1549, 0.2682, 0.1207, 0.2824, 0.124, 0.2755, 0.1592, 0.2111, 0.3616, 0.215, 0.3362, 0.2378, 0.3405, 0.2325, 0.3654, 0.2489, 0.185, 0.2577, 0.1549, 0.2755, 0.1592, 0.2693, 0.1899, 0.2075, 0.3883, 0.2111, 0.3616, 0.2325, 0.3654, 0.2268, 0.3917, 0.2415, 0.2126, 0.2489, 0.185, 0.2693, 0.1899, 0.2636, 0.2178, 0.2042, 0.4171, 0.2075, 0.3883, 0.2268, 0.3917, 0.2207, 0.4199, 0.235, 0.2384, 0.2415, 0.2126, 0.2636, 0.2178, 0.2582, 0.2437, 0.2012, 0.4487, 0.2042, 0.4171, 0.2207, 0.4199, 0.2137, 0.4507, 0.2293, 0.2632, 0.235, 0.2384, 0.2582, 0.2437, 0.2531, 0.2684, 0.1985, 0.484, 0.2012, 0.4487, 0.2137, 0.4507, 0.2056, 0.4851, 0.2241, 0.2875, 0.2293, 0.2632, 0.2531, 0.2684, 0.2481, 0.2924, 0.8056, 0.4592, 0.8144, 0.4638, 0.7901, 0.4973, 0.7876, 0.4956, 0.1959, 0.5234, 0.1985, 0.484, 0.2056, 0.4851, 0.2193, 0.3116, 0.2241, 0.2875, 0.2481, 0.2924, 0.243, 0.3163, 0.2682, 0.1207, 0.2817, 0.07873, 0.2901, 0.08078, 0.2824, 0.124, 0.215, 0.3362, 0.2193, 0.3116, 0.243, 0.3163, 0.2378, 0.3405, 0.2964, 0.03417, 0.291, 0.03555, 0.3012, 0.008418, 0.3025, 0.008962, 0.3233, 0.03382, 0.3153, 0.02959, 0.3103, 0.008921, 0.3116, 0.008325, 0.7509, 0.4906, 0.7586, 0.4955, 0.7632, 0.5174, 0.7618, 0.5178, 0.291, 0.03555, 0.2881, 0.03434, 0.2995, 0.007467, 0.3012, 0.008418, 0.3153, 0.02959, 0.3099, 0.03766, 0.309, 0.009336, 0.3103, 0.008921, 0.7586, 0.4955, 0.764, 0.4877, 0.7647, 0.5172, 0.7632, 0.5174, 0.2881, 0.03434, 0.2858, 0.02554, 0.2984, 0.006515, 0.2995, 0.007467, 0.3099, 0.03766, 0.3068, 0.03781, 0.3073, 0.009556, 0.309, 0.009336, 0.764, 0.4877, 0.7666, 0.4878, 0.7667, 0.5172, 0.7647, 0.5172, 0.2858, 0.02554, 0.2752, 0.02757, 0.2973, 0.005362, 0.2984, 0.006515, 0.3068, 0.03781, 0.3036, 0.03777, 0.3057, 0.009565, 0.3073, 0.009556, 0.7666, 0.4878, 0.7735, 0.5004, 0.7682, 0.5176, 0.7667, 0.5172, 0.2752, 0.02757, 0.2732, 0.02551, 0.2961, 0.00357, 0.2973, 0.005362, 0.3036, 0.03777, 0.3003, 0.03748, 0.3039, 0.009336, 0.3057, 0.009565, 0.7735, 0.5004, 0.7852, 0.4942, 0.7696, 0.5181, 0.7682, 0.5176, 0.2732, 0.02551, 0.2745, 0.01633, 0.2954, 0.001954, 0.2961, 0.00357, 0.7852, 0.4942, 0.7876, 0.4956, 0.7711, 0.5191, 0.7696, 0.5181, 0.2745, 0.01633, 0.2637, 0.01506, 0.2949, 0.0001029, 0.2954, 0.001954, 0.7876, 0.4956, 0.7901, 0.4973, 0.7725, 0.5204, 0.7711, 0.5191, 0.7318, 0.507, 0.7335, 0.5047, 0.7552, 0.5235, 0.7543, 0.5254, 0.7901, 0.4973, 0.7917, 0.5022, 0.7736, 0.5216, 0.7725, 0.5204, 0.7335, 0.5047, 0.7353, 0.5025, 0.7562, 0.5219, 0.7552, 0.5235, 0.3003, 0.03748, 0.2964, 0.03417, 0.3025, 0.008962, 0.3039, 0.009336, 0.7917, 0.5022, 0.7966, 0.5035, 0.7746, 0.523, 0.7736, 0.5216, 0.7353, 0.5025, 0.7374, 0.5004, 0.7576, 0.5204, 0.7562, 0.5219, 0.7966, 0.5035, 0.7984, 0.5058, 0.7756, 0.5248, 0.7746, 0.523, 0.7374, 0.5004, 0.7464, 0.5018, 0.7587, 0.5194, 0.7576, 0.5204, 0.3311, 0.02907, 0.3287, 0.03082, 0.3148, 0.006028, 0.3162, 0.004504, 0.7464, 0.5018, 0.7484, 0.4916, 0.7599, 0.5185, 0.7587, 0.5194, 0.3287, 0.03082, 0.3261, 0.03242, 0.3134, 0.007266, 0.3148, 0.006028, 0.3261, 0.03242, 0.3233, 0.03382, 0.3116, 0.008325, 0.3134, 0.007266, 0.7484, 0.4916, 0.7509, 0.4906, 0.7618, 0.5178, 0.7599, 0.5185, 0.3039, 0.009336, 0.306, 0.0001029, 0.3057, 0.009565, 0.3057, 0.009565, 0.306, 0.0001029, 0.3073, 0.009556, 0.3073, 0.009556, 0.306, 0.0001029, 0.309, 0.009336, 0.309, 0.009336, 0.306, 0.0001029, 0.3103, 0.008921, 0.3103, 0.008921, 0.306, 0.0001029, 0.3116, 0.008325, 0.3116, 0.008325, 0.306, 0.0001029, 0.3134, 0.007266, 0.3134, 0.007266, 0.306, 0.0001029, 0.3148, 0.006028, 0.3148, 0.006028, 0.306, 0.0001029, 0.3162, 0.004504, 0.7756, 0.5248, 0.7651, 0.5268, 0.7746, 0.523, 0.7746, 0.523, 0.7651, 0.5268, 0.7736, 0.5216, 0.7736, 0.5216, 0.7651, 0.5268, 0.7725, 0.5204, 0.7725, 0.5204, 0.7651, 0.5268, 0.7711, 0.5191, 0.7711, 0.5191, 0.7651, 0.5268, 0.7696, 0.5181, 0.7696, 0.5181, 0.7651, 0.5268, 0.7682, 0.5176, 0.7682, 0.5176, 0.7651, 0.5268, 0.7667, 0.5172, 0.7667, 0.5172, 0.7651, 0.5268, 0.7647, 0.5172, 0.7647, 0.5172, 0.7651, 0.5268, 0.7632, 0.5174, 0.7632, 0.5174, 0.7651, 0.5268, 0.7618, 0.5178, 0.7618, 0.5178, 0.7651, 0.5268, 0.7599, 0.5185, 0.7599, 0.5185, 0.7651, 0.5268, 0.7587, 0.5194, 0.7587, 0.5194, 0.7651, 0.5268, 0.7576, 0.5204, 0.7576, 0.5204, 0.7651, 0.5268, 0.7562, 0.5219, 0.7562, 0.5219, 0.7651, 0.5268, 0.7552, 0.5235, 0.7552, 0.5235, 0.7651, 0.5268, 0.7543, 0.5254, 0.2949, 0.0001029, 0.306, 0.0001029, 0.2954, 0.001954, 0.2954, 0.001954, 0.306, 0.0001029, 0.2961, 0.00357, 0.2961, 0.00357, 0.306, 0.0001029, 0.2973, 0.005362, 0.2973, 0.005362, 0.306, 0.0001029, 0.2984, 0.006515, 0.2984, 0.006515, 0.306, 0.0001029, 0.2995, 0.007467, 0.2995, 0.007467, 0.306, 0.0001029, 0.3012, 0.008418, 0.3012, 0.008418, 0.306, 0.0001029, 0.3025, 0.008962, 0.3025, 0.008962, 0.306, 0.0001029, 0.3039, 0.009336])
me_sphere.materials.append(mat_material_009)
me_sphere.use_remesh_preserve_volume = False
me_sphere.use_remesh_preserve_attributes = False
me_sphere.use_mirror_vertex_groups = False
me_sphere.update()

# ---- objects
ob_lamp = bpy.data.objects.new('Lamp', light_lamp)
ob_camera = bpy.data.objects.new('Camera', cam_camera)
ob_sphere = bpy.data.objects.new('Sphere', me_sphere)

# ---- transforms, parenting, visibility, modifiers, constraints
ob_lamp.location = (4.076, 1.005, 5.904)
ob_lamp.rotation_euler = (0.6503, 0.05522, 1.866)
ob_lamp.lock_rotations_4d = False
ob_lamp.empty_display_type = 'ARROWS'
ob_lamp.color = (0.0, 0.0, 0.0, 0.0)
ob_lamp.lineart.crease_threshold = 0.0
ob_camera.location = (7.481, -6.508, 5.344)
ob_camera.rotation_euler = (1.109, 0.0, 0.8149)
ob_camera.lock_rotations_4d = False
ob_camera.empty_display_type = 'ARROWS'
ob_camera.color = (0.0, 0.0, 0.0, 0.0)
ob_camera.display_type = 'WIRE'
ob_camera.lineart.crease_threshold = 0.0
ob_sphere.location = (0.0, 0.0, 0.0)
ob_sphere.lineart.crease_threshold = 0.0
_m = ob_sphere.modifiers.new('Subsurf', 'SUBSURF')
_m.uv_smooth = 'PRESERVE_CORNERS'
_m.quality = 2
_m.show_only_control_edges = False

# ---- collection membership
col_collection_1.objects.link(ob_lamp)
col_collection_1.objects.link(ob_camera)
col_collection_1.objects.link(ob_sphere)

# ---- scene / render settings (as saved in the file)
scene.camera = ob_camera
scene.frame_start = 1; scene.frame_end = 250; scene.frame_set(1)
scene.render.engine = 'BLENDER_EEVEE_NEXT'
scene.render.resolution_percentage = 50
scene.render.dither_intensity = 0.0
scene.cycles.use_denoising = False
scene.cycles.samples = 128
scene.cycles.sampling_pattern = 'TABULATED_SOBOL'
scene.cycles.use_adaptive_sampling = False
scene.cycles.use_light_tree = False
scene.cycles.blur_glossy = 0.0
scene.cycles.sample_clamp_indirect = 0.0
scene.view_settings.view_transform = 'Standard'
bpy.context.view_layer.update()
